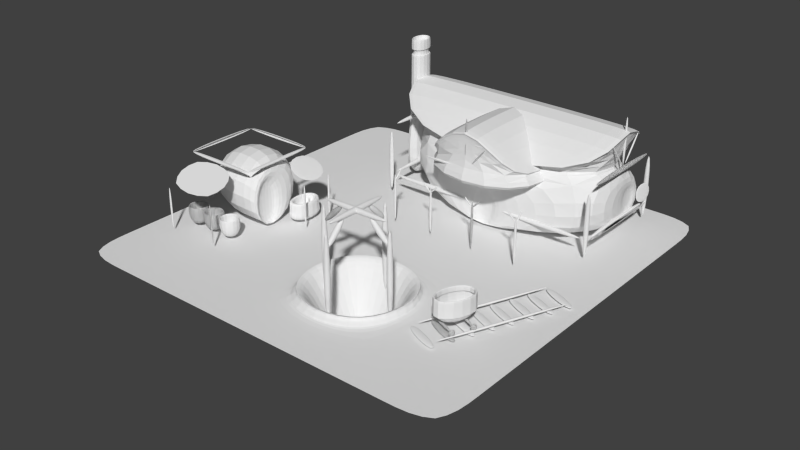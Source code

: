 # Source: HumanMine.blend  (saved by Blender 2.76.0; exported with 4.5.12 LTS)
import bpy
from mathutils import Matrix  # noqa: F401  (used for matrix-valued properties, if any)

bpy.ops.wm.read_factory_settings(use_empty=True)
scene = bpy.context.scene
scene.name = 'Scene'

# ---- collections
col_collection_1 = bpy.data.collections.new('Collection 1'); scene.collection.children.link(col_collection_1)

# ---- world
world_world = bpy.data.worlds.new('World'); scene.world = world_world
world_world.color = (0.05088, 0.05088, 0.05088)
world_world.use_sun_shadow = False
world_world.sun_shadow_jitter_overblur = 0.0
world_world.cycles.sampling_method = 'MANUAL'
world_world.cycles.sample_map_resolution = 256

# ---- meshes
me_cube_001 = bpy.data.meshes.new('Cube.001')
me_cube_001.from_pydata([(-6.515, -2.852, -1.0), (-6.515, -2.698, 1.0), (-6.515, -0.5437, -1.0), (-6.515, -0.6976, 1.0), (-4.515, -2.852, -1.0), (-4.515, -2.698, 1.0), (-4.515, -0.5437, -1.0), (-4.515, -0.6976, 1.0), (-4.515, -1.714, 0.3542), (-4.515, -1.714, -0.9982), (-4.515, -2.422, 0.3542), (-4.515, -2.422, -0.9982), (-4.682, -1.714, 0.3542), (-4.682, -1.714, -0.9982), (-4.682, -2.422, 0.3542), (-4.682, -2.422, -0.9982), (-4.425, -2.807, 0.812), (-4.425, -2.807, 0.7249), (-4.425, -2.72, 0.7249), (-4.425, -2.72, 0.812), (-6.636, -2.807, 0.7249), (-6.636, -2.807, 0.812), (-6.636, -2.72, 0.7249), (-6.636, -2.72, 0.812), (-4.433, -0.5958, 0.812), (-4.433, -0.5958, 0.7249), (-4.52, -0.5958, 0.7249), (-4.52, -0.5958, 0.812), (-4.433, -2.807, 0.7249), (-4.433, -2.807, 0.812), (-4.52, -2.807, 0.7249), (-4.52, -2.807, 0.812), (-6.644, -0.6014, 0.812), (-6.644, -0.6014, 0.7249), (-6.644, -0.6885, 0.7249), (-6.644, -0.6885, 0.812), (-4.433, -0.6014, 0.7249), (-4.433, -0.6014, 0.812), (-4.433, -0.6885, 0.7249), (-4.433, -0.6885, 0.812), (-6.641, -2.814, 0.812), (-6.641, -2.814, 0.7249), (-6.554, -2.814, 0.7249), (-6.554, -2.814, 0.812), (-6.641, -0.6029, 0.7249), (-6.641, -0.6029, 0.812), (-6.554, -0.6029, 0.7249), (-6.554, -0.6029, 0.812), (-6.303, -3.431, -0.992), (-6.303, -3.431, -0.419), (-6.303, -2.858, -0.992), (-6.303, -2.858, -0.419), (-5.73, -3.431, -0.992), (-5.73, -3.431, -0.419), (-5.73, -2.858, -0.992), (-5.73, -2.858, -0.419), (-6.255, -3.383, -0.419), (-6.255, -2.907, -0.419), (-5.779, -2.907, -0.419), (-5.779, -3.383, -0.419), (-6.255, -3.383, -0.884), (-6.255, -2.907, -0.884), (-5.779, -2.907, -0.884), (-5.779, -3.383, -0.884), (-6.303, -3.431, -0.992), (-6.303, -3.431, -0.419), (-6.303, -2.858, -0.992), (-6.303, -2.858, -0.419), (-5.73, -3.431, -0.992), (-5.73, -3.431, -0.419), (-5.73, -2.858, -0.992), (-5.73, -2.858, -0.419), (-6.255, -3.383, -0.419), (-6.255, -2.907, -0.419), (-5.779, -2.907, -0.419), (-5.779, -3.383, -0.419), (-6.255, -3.383, -0.884), (-6.255, -2.907, -0.884), (-5.779, -2.907, -0.884), (-5.779, -3.383, -0.884), (-6.303, -3.431, -0.992), (-6.303, -3.431, -0.419), (-6.303, -2.858, -0.992), (-6.303, -2.858, -0.419), (-5.73, -3.431, -0.992), (-5.73, -3.431, -0.419), (-5.73, -2.858, -0.992), (-5.73, -2.858, -0.419), (-6.255, -3.383, -0.419), (-6.255, -2.907, -0.419), (-5.779, -2.907, -0.419), (-5.779, -3.383, -0.419), (-6.255, -3.383, -0.884), (-6.255, -2.907, -0.884), (-5.779, -2.907, -0.884), (-5.779, -3.383, -0.884), (-5.721, -3.431, -0.992), (-5.721, -3.431, -0.419), (-5.721, -2.858, -0.992), (-5.721, -2.858, -0.419), (-5.148, -3.431, -0.992), (-5.148, -3.431, -0.419), (-5.148, -2.858, -0.992), (-5.148, -2.858, -0.419), (-5.672, -3.383, -0.419), (-5.672, -2.907, -0.419), (-5.196, -2.907, -0.419), (-5.196, -3.383, -0.419), (-5.672, -3.383, -0.884), (-5.672, -2.907, -0.884), (-5.196, -2.907, -0.884), (-5.196, -3.383, -0.884), (-5.721, -3.431, -0.992), (-5.721, -3.431, -0.419), (-5.721, -2.858, -0.992), (-5.721, -2.858, -0.419), (-5.148, -3.431, -0.992), (-5.148, -3.431, -0.419), (-5.148, -2.858, -0.992), (-5.148, -2.858, -0.419), (-5.672, -3.383, -0.419), (-5.672, -2.907, -0.419), (-5.196, -2.907, -0.419), (-5.196, -3.383, -0.419), (-5.672, -3.383, -0.884), (-5.672, -2.907, -0.884), (-5.196, -2.907, -0.884), (-5.196, -3.383, -0.884), (-5.14, -3.431, -0.992), (-5.14, -3.431, -0.419), (-5.14, -2.858, -0.992), (-5.14, -2.858, -0.419), (-4.567, -3.431, -0.992), (-4.567, -3.431, -0.419), (-4.567, -2.858, -0.992), (-4.567, -2.858, -0.419), (-5.091, -3.383, -0.419), (-5.091, -2.907, -0.419), (-4.615, -2.907, -0.419), (-4.615, -3.383, -0.419), (-5.091, -3.383, -0.884), (-5.091, -2.907, -0.884), (-4.615, -2.907, -0.884), (-4.615, -3.383, -0.884), (-6.375, -2.804, 0.7378), (-6.375, -2.817, 0.767), (-6.375, -3.883, 0.2551), (-6.375, -3.896, 0.2843), (-4.641, -2.804, 0.7378), (-4.641, -2.817, 0.767), (-4.641, -3.883, 0.2551), (-4.641, -3.896, 0.2843), (-4.789, -3.85, -1.005), (-4.789, -3.85, 0.3355), (-4.789, -3.799, -1.005), (-4.789, -3.799, 0.3355), (-4.716, -3.85, -1.005), (-4.716, -3.85, 0.3355), (-4.716, -3.799, -1.005), (-4.716, -3.799, 0.3355), (-4.789, -3.85, -1.005), (-4.789, -3.85, 0.3355), (-4.789, -3.799, -1.005), (-4.789, -3.799, 0.3355), (-4.716, -3.85, -1.005), (-4.716, -3.85, 0.3355), (-4.716, -3.799, -1.005), (-4.716, -3.799, 0.3355), (-6.303, -3.85, -1.005), (-6.303, -3.85, 0.3355), (-6.303, -3.799, -1.005), (-6.303, -3.799, 0.3355), (-6.23, -3.85, -1.005), (-6.23, -3.85, 0.3355), (-6.23, -3.799, -1.005), (-6.23, -3.799, 0.3355), (-4.513, -1.643, -0.9933), (-4.513, -1.643, -0.7257), (-4.518, -0.5992, -0.9933), (-4.518, -0.5992, -0.7257), (-3.878, -1.643, -0.9933), (-3.878, -1.643, -0.7257), (-3.878, -0.5992, -0.9933), (-3.878, -0.5992, -0.7257), (-4.523, -1.616, -0.7257), (-4.523, -0.6265, -0.7257), (-3.883, -0.6265, -0.7257), (-3.883, -1.616, -0.7257), (-4.523, -1.616, -0.471), (-4.523, -0.6265, -0.471), (-3.883, -0.6265, -0.471), (-3.883, -1.616, -0.471), (-4.503, -1.586, -0.471), (-4.503, -0.6568, -0.471), (-3.902, -0.6568, -0.471), (-3.902, -1.586, -0.471), (-4.503, -1.586, -0.4437), (-4.503, -0.6568, -0.4437), (-3.902, -0.6568, -0.4437), (-3.902, -1.586, -0.4437), (-4.426, -1.465, -0.4437), (-4.426, -0.777, -0.4437), (-3.98, -0.777, -0.4437), (-3.98, -1.465, -0.4437), (-4.426, -1.465, -0.7219), (-4.426, -0.777, -0.7219), (-3.98, -0.777, -0.7219), (-3.98, -1.465, -0.7219), (-4.716, -3.799, 0.3355), (-4.716, -3.799, -1.005), (-4.716, -3.85, 0.3355), (-4.716, -3.85, -1.005), (-4.789, -3.799, 0.3355), (-4.789, -3.799, -1.005), (-4.789, -3.85, 0.3355), (-4.789, -3.85, -1.005), (-4.424, -1.728, 0.7378), (-4.414, -1.728, 0.767), (-3.574, -1.728, 0.2551), (-3.564, -1.728, 0.2843), (-4.424, -0.6405, 0.7378), (-4.414, -0.6405, 0.767), (-3.574, -0.6405, 0.2551), (-3.564, -0.6405, 0.2843), (-3.714, -1.571, 0.3963), (-3.714, -1.571, -0.9865), (-3.663, -1.571, 0.3566), (-3.663, -1.571, -1.026), (-3.714, -1.645, 0.3963), (-3.714, -1.645, -0.9865), (-3.663, -1.645, 0.3566), (-3.663, -1.645, -1.026), (-3.714, -0.686, 0.3963), (-3.714, -0.686, -0.9865), (-3.663, -0.686, 0.3566), (-3.663, -0.686, -1.026), (-3.714, -0.7592, 0.3963), (-3.714, -0.7592, -0.9865), (-3.663, -0.7592, 0.3566), (-3.663, -0.7592, -1.026), (-3.419, 1.496, -1.013), (-3.419, 1.496, 0.9643), (-3.419, 4.463, -1.013), (-3.419, 4.463, 0.9643), (2.711, 1.496, -1.013), (2.711, 1.496, 0.9643), (2.711, 4.463, -1.013), (2.711, 4.463, 0.9643), (-3.419, 1.496, 0.9643), (-3.419, 4.463, 0.9643), (2.711, 4.463, 0.9643), (2.711, 1.496, 0.9643), (-3.419, 2.979, 2.465), (-3.575, 4.538, 0.8941), (2.711, 2.979, 2.465), (2.868, 4.538, 0.8941), (2.868, 1.42, 0.8941), (-3.575, 1.42, 0.8941), (2.868, 2.979, 2.471), (-3.575, 2.979, 2.471), (2.868, 4.593, 0.9537), (2.868, 2.979, 2.58), (2.868, 1.37, 0.9537), (-3.575, 1.37, 0.9537), (-3.575, 2.979, 2.58), (-3.575, 4.593, 0.9537), (-2.504, -0.1271, 0.4424), (-1.671, 0.5745, 0.8936), (-2.504, 3.624, 0.4424), (-1.671, 2.923, 0.8936), (1.953, -0.1271, 0.4424), (1.119, 0.5745, 0.8936), (1.953, 3.624, 0.4424), (1.119, 2.923, 0.8936), (-0.2759, 0.5745, 2.383), (-0.2759, 2.923, 2.383), (-1.767, 0.4937, 0.7998), (-1.767, 3.003, 0.7998), (1.215, 3.003, 0.7998), (1.215, 0.4937, 0.7998), (-0.2759, 0.4937, 2.392), (-0.2759, 3.003, 2.392), (-0.2759, 0.4937, 2.511), (-0.2759, 3.003, 2.511), (-1.767, 0.4937, 0.919), (1.215, 3.003, 0.919), (1.215, 0.4937, 0.919), (-1.767, 3.003, 0.919), (2.687, 3.795, 0.2833), (2.687, 3.795, -0.3668), (2.687, 3.243, 0.2833), (2.687, 3.243, -0.3668), (2.612, 3.795, 0.2833), (2.612, 3.795, -0.3668), (2.612, 3.243, 0.2833), (2.612, 3.243, -0.3668), (2.861, 4.318, 0.274), (2.861, 4.318, -0.355), (2.684, 3.82, 0.274), (2.684, 3.82, -0.355), (2.898, 4.305, 0.274), (2.898, 4.305, -0.355), (2.721, 3.807, 0.274), (2.721, 3.807, -0.355), (-0.6878, 1.496, -1.016), (-0.6878, 1.496, 0.2089), (-0.01964, 1.496, 0.2089), (-0.01964, 1.496, -1.016), (-0.6878, 1.645, -1.016), (-0.6878, 1.645, 0.2089), (-0.01964, 1.645, 0.2089), (-0.01964, 1.645, -1.016), (-3.87, 2.489, -1.014), (-3.87, 2.675, 3.014), (-3.87, 3.518, -1.014), (-3.87, 3.332, 3.014), (-3.413, 2.489, -1.014), (-3.413, 2.675, 3.014), (-3.413, 3.518, -1.014), (-3.413, 3.332, 3.014), (-3.87, 2.489, 0.3003), (-3.87, 2.675, 0.8126), (-3.87, 2.675, 2.572), (-3.87, 2.675, 2.734), (-3.87, 3.332, 2.734), (-3.87, 3.332, 2.572), (-3.87, 3.332, 0.8126), (-3.87, 3.518, 0.3003), (-3.413, 3.332, 2.734), (-3.413, 3.332, 2.572), (-3.413, 3.332, 0.8126), (-3.413, 3.518, 0.3003), (-3.413, 2.675, 2.734), (-3.413, 2.675, 2.572), (-3.413, 2.675, 0.8126), (-3.413, 2.489, 0.3003), (-3.87, 2.675, 2.572), (-3.87, 2.675, 2.734), (-3.87, 3.332, 2.734), (-3.87, 3.332, 2.572), (-3.413, 3.332, 2.734), (-3.413, 3.332, 2.572), (-3.413, 2.675, 2.734), (-3.413, 2.675, 2.572), (-3.824, 2.74, 2.588), (-3.824, 2.74, 2.718), (-3.824, 3.267, 2.718), (-3.824, 3.267, 2.588), (-3.458, 3.267, 2.718), (-3.458, 3.267, 2.588), (-3.458, 2.74, 2.718), (-3.458, 2.74, 2.588), (-3.836, 2.724, 3.014), (-3.836, 3.284, 3.014), (-3.446, 3.284, 3.014), (-3.446, 2.724, 3.014), (-3.836, 2.724, 2.862), (-3.836, 3.284, 2.862), (-3.446, 3.284, 2.862), (-3.446, 2.724, 2.862), (2.648, 4.076, 0.003867), (-2.203, 0.1134, 0.5354), (-2.203, 0.1134, -1.005), (-2.203, 0.177, 0.5354), (-2.203, 0.177, -1.005), (-2.123, 0.1134, 0.5354), (-2.123, 0.1134, -1.005), (-2.123, 0.177, 0.5354), (-2.123, 0.177, -1.005), (1.522, 0.1134, 0.5354), (1.522, 0.1134, -1.005), (1.522, 0.177, 0.5354), (1.522, 0.177, -1.005), (1.602, 0.1134, 0.5354), (1.602, 0.1134, -1.005), (1.602, 0.177, 0.5354), (1.602, 0.177, -1.005), (0.242, 0.1134, 0.5354), (0.242, 0.1134, -1.005), (0.242, 0.177, 0.5354), (0.242, 0.177, -1.005), (0.3222, 0.1134, 0.5354), (0.3222, 0.1134, -1.005), (0.3222, 0.177, 0.5354), (0.3222, 0.177, -1.005), (-1.045, 0.1134, 0.5354), (-1.045, 0.1134, -1.005), (-1.045, 0.177, 0.5354), (-1.045, 0.177, -1.005), (-0.9646, 0.1134, 0.5354), (-0.9646, 0.1134, -1.005), (-0.9646, 0.177, 0.5354), (-0.9646, 0.177, -1.005), (1.54, 0.1391, 0.2396), (1.54, 0.3869, 0.4874), (1.54, 0.1769, 0.2017), (1.54, 0.4248, 0.4496), (1.594, 0.1391, 0.2396), (1.594, 0.3869, 0.4874), (1.594, 0.1769, 0.2017), (1.594, 0.4248, 0.4496), (-2.195, 0.1391, 0.2396), (-2.195, 0.3869, 0.4874), (-2.195, 0.1769, 0.2017), (-2.195, 0.4248, 0.4496), (-2.142, 0.1391, 0.2396), (-2.142, 0.3869, 0.4874), (-2.142, 0.1769, 0.2017), (-2.142, 0.4248, 0.4496), (-0.983, 0.1182, 0.2396), (-1.231, 0.1182, 0.4874), (-1.021, 0.1182, 0.2017), (-1.269, 0.1182, 0.4496), (-0.983, 0.1717, 0.2396), (-1.231, 0.1717, 0.4874), (-1.021, 0.1717, 0.2017), (-1.269, 0.1717, 0.4496), (0.2978, 0.1182, 0.2396), (0.04998, 0.1182, 0.4874), (0.26, 0.1182, 0.2017), (0.01213, 0.1182, 0.4496), (0.2978, 0.1717, 0.2396), (0.04998, 0.1717, 0.4874), (0.26, 0.1717, 0.2017), (0.01213, 0.1717, 0.4496), (1.579, 0.1182, 0.2396), (1.331, 0.1182, 0.4874), (1.541, 0.1182, 0.2017), (1.293, 0.1182, 0.4496), (1.579, 0.1717, 0.2396), (1.331, 0.1717, 0.4874), (1.541, 0.1717, 0.2017), (1.293, 0.1717, 0.4496), (0.2564, 0.1717, 0.2396), (0.5042, 0.1717, 0.4874), (0.2942, 0.1717, 0.2017), (0.5421, 0.1717, 0.4496), (0.2564, 0.1182, 0.2396), (0.5042, 0.1182, 0.4874), (0.2942, 0.1182, 0.2017), (0.5421, 0.1182, 0.4496), (0.2564, 0.1717, 0.2396), (0.5042, 0.1717, 0.4874), (0.2942, 0.1717, 0.2017), (0.5421, 0.1717, 0.4496), (0.2564, 0.1182, 0.2396), (0.5042, 0.1182, 0.4874), (0.2942, 0.1182, 0.2017), (0.5421, 0.1182, 0.4496), (-1.042, 0.1717, 0.2396), (-0.7945, 0.1717, 0.4874), (-1.004, 0.1717, 0.2017), (-0.7566, 0.1717, 0.4496), (-1.042, 0.1182, 0.2396), (-0.7945, 0.1182, 0.4874), (-1.004, 0.1182, 0.2017), (-0.7566, 0.1182, 0.4496), (-2.18, 0.1717, 0.2396), (-1.932, 0.1717, 0.4874), (-2.142, 0.1717, 0.2017), (-1.894, 0.1717, 0.4496), (-2.18, 0.1182, 0.2396), (-1.932, 0.1182, 0.4874), (-2.142, 0.1182, 0.2017), (-1.894, 0.1182, 0.4496), (0.242, 0.1134, 0.5354), (0.242, 0.1134, -1.005), (0.242, 0.177, 0.5354), (0.242, 0.177, -1.005), (0.3222, 0.1134, 0.5354), (0.3222, 0.1134, -1.005), (0.3222, 0.177, 0.5354), (0.3222, 0.177, -1.005), (-0.3215, 0.5572, 2.392), (-0.3215, 0.5572, 0.899), (-0.3215, 0.6189, 2.392), (-0.3215, 0.6189, 0.899), (-0.2438, 0.5572, 2.392), (-0.2438, 0.5572, 0.899), (-0.2438, 0.6189, 2.392), (-0.2438, 0.6189, 0.899), (0.3675, 0.5642, 1.724), (-0.2846, 0.5642, 0.9082), (0.3675, 0.6119, 1.724), (-0.2846, 0.6119, 0.9082), (0.4015, 0.5642, 1.681), (-0.2506, 0.5642, 0.8658), (0.4015, 0.6119, 1.681), (-0.2506, 0.6119, 0.8658), (0.4485, 0.5354, 1.682), (-1.016, 0.573, 1.681), (0.4501, 0.5968, 1.687), (-1.014, 0.6344, 1.686), (0.4488, 0.5417, 1.605), (-1.015, 0.5793, 1.604), (0.4503, 0.6031, 1.61), (-1.014, 0.6407, 1.609), (-0.1988, 0.5354, 0.9756), (-1.663, 0.573, 0.9744), (-0.1973, 0.5968, 0.9806), (-1.661, 0.6344, 0.9794), (-0.1986, 0.5417, 0.8981), (-1.663, 0.5793, 0.897), (-0.1971, 0.6031, 0.9031), (-1.661, 0.6407, 0.902), (-0.3215, 0.5572, 2.392), (-0.3215, 0.5572, 0.899), (-0.3215, 0.6189, 2.392), (-0.3215, 0.6189, 0.899), (-0.2438, 0.5572, 2.392), (-0.2438, 0.5572, 0.899), (-0.2438, 0.6189, 2.392), (-0.2438, 0.6189, 0.899), (-0.3215, 0.5572, 2.392), (-0.3215, 0.5572, 0.899), (-0.3215, 0.6189, 2.392), (-0.3215, 0.6189, 0.899), (-0.2438, 0.5572, 2.392), (-0.2438, 0.5572, 0.899), (-0.2438, 0.6189, 2.392), (-0.2438, 0.6189, 0.899), (2.687, 2.952, 2.463), (2.687, 2.952, 0.9705), (2.687, 3.014, 2.463), (2.687, 3.014, 0.9705), (2.765, 2.952, 2.463), (2.765, 2.952, 0.9705), (2.765, 3.014, 2.463), (2.765, 3.014, 0.9705), (2.648, 1.496, 0.9016), (2.648, 4.47, 0.9016), (2.648, 1.496, 1.045), (2.648, 4.47, 1.045), (2.803, 1.496, 0.9016), (2.803, 4.47, 0.9016), (2.803, 1.496, 1.045), (2.803, 4.47, 1.045), (0.3675, 0.5642, 1.724), (-0.2846, 0.5642, 0.9082), (0.3675, 0.6119, 1.724), (-0.2846, 0.6119, 0.9082), (0.4015, 0.5642, 1.681), (-0.2506, 0.5642, 0.8658), (0.4015, 0.6119, 1.681), (-0.2506, 0.6119, 0.8658), (2.765, 3.642, 1.873), (2.765, 2.99, 1.057), (2.717, 3.642, 1.873), (2.717, 2.99, 1.057), (2.765, 3.676, 1.83), (2.765, 3.024, 1.015), (2.717, 3.676, 1.83), (2.717, 3.024, 1.015), (2.717, 2.325, 1.873), (2.717, 2.977, 1.057), (2.765, 2.325, 1.873), (2.765, 2.977, 1.057), (2.717, 2.291, 1.83), (2.717, 2.943, 1.015), (2.765, 2.291, 1.83), (2.765, 2.943, 1.015), (2.648, 1.496, 0.9016), (2.648, 4.47, 0.9016), (2.648, 1.496, 1.045), (2.648, 4.47, 1.045), (2.803, 1.496, 0.9016), (2.803, 4.47, 0.9016), (2.803, 1.496, 1.045), (2.803, 4.47, 1.045), (2.648, 1.496, 0.9016), (2.648, 4.47, 0.9016), (2.648, 1.496, 1.045), (2.648, 4.47, 1.045), (2.803, 1.496, 0.9016), (2.803, 4.47, 0.9016), (2.803, 1.496, 1.045), (2.803, 4.47, 1.045), (2.607, 1.595, -1.016), (2.607, 1.595, 0.9863), (2.607, 1.452, -1.016), (2.607, 1.452, 0.9863), (2.762, 1.595, -1.016), (2.762, 1.595, 0.9863), (2.762, 1.452, -1.016), (2.762, 1.452, 0.9863), (2.607, 4.495, -1.016), (2.607, 4.495, 0.9863), (2.607, 4.351, -1.016), (2.607, 4.351, 0.9863), (2.762, 4.495, -1.016), (2.762, 4.495, 0.9863), (2.762, 4.351, -1.016), (2.762, 4.351, 0.9863), (-3.499, 4.495, -1.016), (-3.499, 4.495, 0.9863), (-3.499, 4.351, -1.016), (-3.499, 4.351, 0.9863), (-3.344, 4.495, -1.016), (-3.344, 4.495, 0.9863), (-3.344, 4.351, -1.016), (-3.344, 4.351, 0.9863), (-3.504, 1.496, 0.9016), (-3.504, 4.47, 0.9016), (-3.504, 1.496, 1.045), (-3.504, 4.47, 1.045), (-3.349, 1.496, 0.9016), (-3.349, 4.47, 0.9016), (-3.349, 1.496, 1.045), (-3.349, 4.47, 1.045), (-3.499, 1.574, -1.016), (-3.499, 1.574, 0.9863), (-3.499, 1.43, -1.016), (-3.499, 1.43, 0.9863), (-3.344, 1.574, -1.016), (-3.344, 1.574, 0.9863), (-3.344, 1.43, -1.016), (-3.344, 1.43, 0.9863), (2.617, 1.496, -0.4954), (2.617, 4.47, -0.4954), (2.617, 1.496, -0.3516), (2.617, 4.47, -0.3516), (2.772, 1.496, -0.4954), (2.772, 4.47, -0.4954), (2.772, 1.496, -0.3516), (2.772, 4.47, -0.3516), (2.75, 1.448, -0.4954), (-0.01792, 1.448, -0.4954), (2.75, 1.448, -0.3516), (-0.01792, 1.448, -0.3516), (2.75, 1.603, -0.4954), (-0.01792, 1.603, -0.4954), (2.75, 1.603, -0.3516), (-0.01792, 1.603, -0.3516), (-0.6888, 1.448, -0.4954), (-3.457, 1.448, -0.4954), (-0.6888, 1.448, -0.3516), (-3.457, 1.448, -0.3516), (-0.6888, 1.603, -0.4954), (-3.457, 1.603, -0.4954), (-0.6888, 1.603, -0.3516), (-3.457, 1.603, -0.3516), (2.716, 4.318, -0.4954), (-3.498, 4.318, -0.4954), (2.716, 4.318, -0.3516), (-3.498, 4.318, -0.3516), (2.716, 4.473, -0.4954), (-3.498, 4.473, -0.4954), (2.716, 4.473, -0.3516), (-3.498, 4.473, -0.3516), (2.772, 1.496, -0.4954), (2.772, 4.47, -0.4954), (2.772, 1.496, -0.3516), (2.772, 4.47, -0.3516), (2.772, 1.496, -0.4954), (2.772, 4.47, -0.4954), (2.772, 1.496, -0.3516), (2.772, 4.47, -0.3516), (-3.507, 1.496, -0.4954), (-3.507, 4.47, -0.4954), (-3.507, 1.496, -0.3516), (-3.507, 4.47, -0.3516), (-3.352, 1.496, -0.4954), (-3.352, 4.47, -0.4954), (-3.352, 1.496, -0.3516), (-3.352, 4.47, -0.3516), (-1.764, -4.354, -0.9539), (-1.764, -1.941, -0.9539), (1.082, -3.148, -0.9539), (-2.196, -3.148, -0.9539), (-7.11, -5.919, -1.036), (3.975, -5.919, -1.036), (-7.11, 5.167, -1.036), (3.975, 5.167, -1.036), (-7.11, -0.3762, -1.036), (-1.567, -5.919, -1.036), (3.975, -0.3762, -1.036), (-1.567, 5.167, -1.036), (-1.567, -0.3762, -1.036), (-7.11, -3.148, -1.036), (1.204, -5.919, -1.036), (3.975, 2.395, -1.036), (-4.339, 5.167, -1.036), (-7.11, 2.395, -1.036), (-4.339, -5.919, -1.036), (3.975, -3.148, -1.036), (1.204, 5.167, -1.036), (-1.567, 2.395, -1.036), (-2.097, -3.148, -1.036), (-4.339, -0.3762, -1.036), (1.204, -0.3762, -1.036), (0.9835, -3.148, -1.036), (-4.339, -3.148, -1.036), (-4.339, 2.395, -1.036), (1.204, 2.395, -1.036), (-7.11, -4.533, -1.036), (2.59, -5.919, -1.036), (3.975, 3.781, -1.036), (-5.725, 5.167, -1.036), (-7.11, 1.01, -1.036), (-2.953, -5.919, -1.036), (3.975, -1.762, -1.036), (-0.1817, 5.167, -1.036), (-1.567, 3.781, -1.036), (-1.833, -1.871, -1.036), (-5.725, -0.3762, -1.036), (-0.1817, -0.3762, -1.036), (-7.11, -1.762, -1.036), (-0.1817, -5.919, -1.036), (3.975, 1.01, -1.036), (-2.953, 5.167, -1.036), (-7.11, 3.781, -1.036), (-5.725, -5.919, -1.036), (3.975, -4.533, -1.036), (2.59, 5.167, -1.036), (-1.567, 1.01, -1.036), (-1.833, -4.424, -1.036), (-2.953, -0.3762, -1.036), (2.59, -0.3762, -1.036), (0.7194, -1.871, -1.036), (0.7194, -4.424, -1.036), (0.6497, -1.941, -0.9539), (2.59, -3.148, -1.036), (-4.339, -1.762, -1.036), (-4.339, -4.533, -1.036), (-5.725, -3.148, -1.036), (-2.953, -3.148, -1.036), (-4.339, 3.781, -1.036), (-4.339, 1.01, -1.036), (-5.725, 2.395, -1.036), (-2.953, 2.395, -1.036), (1.204, 3.781, -1.036), (1.204, 1.01, -1.036), (-0.1817, 2.395, -1.036), (2.59, 2.395, -1.036), (2.59, 1.01, -1.036), (-0.1817, 1.01, -1.036), (-0.1817, 3.781, -1.036), (-2.953, 1.01, -1.036), (-5.725, 1.01, -1.036), (-5.725, 3.781, -1.036), (-2.953, -4.533, -1.036), (-5.725, -4.533, -1.036), (-5.725, -1.762, -1.036), (2.59, -4.533, -1.036), (-0.5569, -4.688, -1.036), (-0.5569, -1.607, -1.036), (2.59, -1.762, -1.036), (-2.953, -1.762, -1.036), (-2.953, 3.781, -1.036), (2.59, 3.781, -1.036), (0.6497, -4.354, -0.9539), (-0.5569, -4.787, -0.9539), (-0.5569, -1.509, -0.9539), (-1.706, -4.229, -0.8977), (-1.706, -1.944, -0.8977), (0.9888, -3.087, -0.8977), (-2.115, -3.087, -0.8977), (0.5794, -1.944, -0.8977), (0.5794, -4.229, -0.8977), (-0.5632, -4.639, -0.8977), (-0.5632, -1.535, -0.8977), (-1.706, -4.229, -0.8125), (-1.706, -1.944, -0.8125), (0.9888, -3.087, -0.8125), (-2.115, -3.087, -0.8125), (0.5794, -1.944, -0.8125), (0.5794, -4.229, -0.8125), (-0.5632, -4.639, -0.8125), (-0.5632, -1.535, -0.8125), (-0.188, -3.087, -4.321), (0.6826, -3.076, -0.9126), (-0.188, -3.087, -4.321), (0.9888, -3.087, -0.8125), (0.5794, -1.944, -0.8125), (-2.115, -3.087, -0.8125), (-1.706, -1.944, -0.8125), (0.5794, -4.229, -0.8125), (-1.706, -4.229, -0.8125), (-0.5632, -1.535, -0.8125), (-0.5632, -4.639, -0.8125), (0.3511, -2.151, -0.9126), (-1.831, -3.076, -0.9126), (-1.499, -2.151, -0.9126), (0.3511, -4.001, -0.9126), (-1.499, -4.001, -0.9126), (-0.5741, -1.819, -0.9126), (-0.5741, -4.333, -0.9126), (-0.5741, -3.076, -3.753), (-1.037, -2.613, -2.333), (2.701, -2.581, -0.4931), (2.701, -2.581, -0.1985), (2.244, -3.642, -0.4931), (2.244, -3.642, -0.1985), (2.051, -2.301, -0.4931), (2.051, -2.301, -0.1985), (1.595, -3.362, -0.4931), (1.595, -3.362, -0.1985), (2.701, -2.581, -0.4931), (2.701, -2.581, -0.1985), (2.244, -3.642, -0.1985), (2.244, -3.642, -0.4931), (1.595, -3.362, -0.1985), (1.595, -3.362, -0.4931), (2.051, -2.301, -0.1985), (2.051, -2.301, -0.4931), (2.203, -3.36, -0.7393), (2.468, -2.745, -0.7393), (1.827, -3.198, -0.7393), (2.092, -2.583, -0.7393), (2.701, -2.581, -0.06713), (2.244, -3.642, -0.06713), (1.595, -3.362, -0.06713), (2.051, -2.301, -0.06713), (2.636, -2.626, -0.06713), (2.233, -3.564, -0.06713), (1.659, -3.317, -0.06713), (2.063, -2.379, -0.06713), (2.636, -2.626, -0.201), (2.233, -3.564, -0.201), (1.659, -3.317, -0.201), (2.063, -2.379, -0.201), (1.699, -3.131, -0.7426), (1.699, -3.131, -0.8256), (1.732, -3.055, -0.7426), (1.732, -3.055, -0.8256), (2.332, -3.403, -0.7426), (2.332, -3.403, -0.8256), (2.365, -3.327, -0.7426), (2.365, -3.327, -0.8256), (2.383, -3.439, -0.796), (2.383, -3.44, -0.7853), (2.373, -3.463, -0.7853), (2.313, -3.437, -0.7853), (2.374, -3.461, -0.8008), (2.314, -3.435, -0.8008), (2.375, -3.457, -0.8158), (2.315, -3.431, -0.8158), (2.378, -3.45, -0.8296), (2.318, -3.425, -0.8296), (2.382, -3.441, -0.8417), (2.322, -3.415, -0.8417), (2.387, -3.43, -0.8516), (2.327, -3.404, -0.8516), (2.392, -3.418, -0.8589), (2.332, -3.392, -0.8589), (2.398, -3.404, -0.8635), (2.338, -3.378, -0.8635), (2.404, -3.389, -0.865), (2.345, -3.364, -0.865), (2.411, -3.375, -0.8635), (2.351, -3.349, -0.8635), (2.417, -3.361, -0.8589), (2.357, -3.336, -0.8589), (2.422, -3.349, -0.8516), (2.362, -3.323, -0.8516), (2.427, -3.338, -0.8417), (2.367, -3.312, -0.8417), (2.431, -3.329, -0.8296), (2.371, -3.303, -0.8296), (2.434, -3.322, -0.8158), (2.374, -3.296, -0.8158), (2.435, -3.318, -0.8008), (2.375, -3.292, -0.8008), (2.436, -3.316, -0.7853), (2.376, -3.29, -0.7853), (2.435, -3.318, -0.7698), (2.375, -3.292, -0.7698), (2.434, -3.322, -0.7548), (2.374, -3.296, -0.7548), (2.431, -3.329, -0.741), (2.371, -3.303, -0.741), (2.427, -3.338, -0.7289), (2.367, -3.312, -0.7289), (2.422, -3.349, -0.719), (2.362, -3.323, -0.719), (2.417, -3.361, -0.7117), (2.357, -3.336, -0.7117), (2.411, -3.375, -0.7071), (2.351, -3.349, -0.7071), (2.404, -3.389, -0.7056), (2.345, -3.364, -0.7056), (2.398, -3.404, -0.7071), (2.338, -3.378, -0.7071), (2.392, -3.418, -0.7117), (2.332, -3.392, -0.7117), (2.387, -3.43, -0.719), (2.327, -3.404, -0.719), (2.382, -3.441, -0.7289), (2.322, -3.415, -0.7289), (2.378, -3.45, -0.741), (2.318, -3.425, -0.741), (2.375, -3.457, -0.7548), (2.315, -3.431, -0.7548), (2.374, -3.461, -0.7698), (2.314, -3.435, -0.7698), (2.384, -3.436, -0.8062), (2.386, -3.431, -0.8157), (2.389, -3.425, -0.824), (2.392, -3.417, -0.8308), (2.396, -3.409, -0.8358), (2.4, -3.399, -0.8389), (2.404, -3.389, -0.84), (2.409, -3.38, -0.8389), (2.413, -3.37, -0.8358), (2.416, -3.362, -0.8308), (2.42, -3.354, -0.824), (2.422, -3.348, -0.8157), (2.424, -3.343, -0.8062), (2.426, -3.34, -0.796), (2.426, -3.339, -0.7853), (2.426, -3.34, -0.7746), (2.424, -3.343, -0.7644), (2.422, -3.348, -0.7549), (2.42, -3.354, -0.7466), (2.416, -3.362, -0.7398), (2.413, -3.37, -0.7348), (2.409, -3.38, -0.7317), (2.404, -3.389, -0.7306), (2.4, -3.399, -0.7317), (2.396, -3.409, -0.7348), (2.392, -3.417, -0.7398), (2.389, -3.425, -0.7466), (2.386, -3.431, -0.7549), (2.384, -3.436, -0.7644), (2.383, -3.439, -0.7746), (2.428, -3.458, -0.7746), (2.428, -3.459, -0.7853), (2.429, -3.455, -0.7644), (2.431, -3.451, -0.7549), (2.434, -3.444, -0.7466), (2.437, -3.437, -0.7398), (2.441, -3.428, -0.7348), (2.445, -3.419, -0.7317), (2.449, -3.409, -0.7306), (2.453, -3.399, -0.7317), (2.458, -3.39, -0.7348), (2.461, -3.381, -0.7398), (2.465, -3.373, -0.7466), (2.467, -3.367, -0.7549), (2.469, -3.362, -0.7644), (2.47, -3.36, -0.7746), (2.471, -3.359, -0.7853), (2.47, -3.36, -0.796), (2.469, -3.362, -0.8062), (2.467, -3.367, -0.8157), (2.465, -3.373, -0.824), (2.461, -3.381, -0.8308), (2.458, -3.39, -0.8358), (2.453, -3.399, -0.8389), (2.449, -3.409, -0.84), (2.445, -3.419, -0.8389), (2.441, -3.428, -0.8358), (2.437, -3.437, -0.8308), (2.434, -3.444, -0.824), (2.431, -3.451, -0.8157), (2.429, -3.455, -0.8062), (2.428, -3.458, -0.796), (1.68, -3.019, -0.796), (1.681, -3.018, -0.7853), (1.691, -2.995, -0.7853), (1.751, -3.021, -0.7853), (1.69, -2.997, -0.8008), (1.75, -3.023, -0.8008), (1.688, -3.001, -0.8158), (1.748, -3.027, -0.8158), (1.685, -3.008, -0.8296), (1.745, -3.034, -0.8296), (1.681, -3.017, -0.8417), (1.741, -3.043, -0.8417), (1.677, -3.028, -0.8516), (1.737, -3.054, -0.8516), (1.671, -3.041, -0.8589), (1.731, -3.066, -0.8589), (1.665, -3.054, -0.8635), (1.725, -3.08, -0.8635), (1.659, -3.069, -0.865), (1.719, -3.094, -0.865), (1.653, -3.083, -0.8635), (1.713, -3.109, -0.8635), (1.647, -3.097, -0.8589), (1.707, -3.122, -0.8589), (1.642, -3.109, -0.8516), (1.702, -3.135, -0.8516), (1.637, -3.12, -0.8417), (1.697, -3.146, -0.8417), (1.633, -3.129, -0.8296), (1.693, -3.155, -0.8296), (1.63, -3.136, -0.8158), (1.69, -3.162, -0.8158), (1.628, -3.14, -0.8008), (1.688, -3.166, -0.8008), (1.628, -3.142, -0.7853), (1.688, -3.168, -0.7853), (1.628, -3.14, -0.7698), (1.688, -3.166, -0.7698), (1.63, -3.136, -0.7548), (1.69, -3.162, -0.7548), (1.633, -3.129, -0.741), (1.693, -3.155, -0.741), (1.637, -3.12, -0.7289), (1.697, -3.146, -0.7289), (1.642, -3.109, -0.719), (1.702, -3.135, -0.719), (1.647, -3.097, -0.7117), (1.707, -3.122, -0.7117), (1.653, -3.083, -0.7071), (1.713, -3.109, -0.7071), (1.659, -3.069, -0.7056), (1.719, -3.094, -0.7056), (1.665, -3.054, -0.7071), (1.725, -3.08, -0.7071), (1.671, -3.041, -0.7117), (1.731, -3.066, -0.7117), (1.677, -3.028, -0.719), (1.737, -3.054, -0.719), (1.681, -3.017, -0.7289), (1.741, -3.043, -0.7289), (1.685, -3.008, -0.741), (1.745, -3.034, -0.741), (1.688, -3.001, -0.7548), (1.748, -3.027, -0.7548), (1.69, -2.997, -0.7698), (1.75, -3.023, -0.7698), (1.679, -3.022, -0.8062), (1.677, -3.027, -0.8157), (1.674, -3.033, -0.824), (1.671, -3.041, -0.8308), (1.667, -3.049, -0.8358), (1.663, -3.059, -0.8389), (1.659, -3.069, -0.84), (1.655, -3.078, -0.8389), (1.651, -3.088, -0.8358), (1.647, -3.096, -0.8308), (1.644, -3.104, -0.824), (1.641, -3.11, -0.8157), (1.639, -3.115, -0.8062), (1.638, -3.118, -0.796), (1.638, -3.119, -0.7853), (1.638, -3.118, -0.7746), (1.639, -3.115, -0.7644), (1.641, -3.11, -0.7549), (1.644, -3.104, -0.7466), (1.647, -3.096, -0.7398), (1.651, -3.088, -0.7348), (1.655, -3.078, -0.7317), (1.659, -3.069, -0.7306), (1.663, -3.059, -0.7317), (1.667, -3.049, -0.7348), (1.671, -3.041, -0.7398), (1.674, -3.033, -0.7466), (1.677, -3.027, -0.7549), (1.679, -3.022, -0.7644), (1.68, -3.019, -0.7746), (1.636, -3.0, -0.7746), (1.636, -2.999, -0.7853), (1.634, -3.003, -0.7644), (1.632, -3.008, -0.7549), (1.63, -3.014, -0.7466), (1.626, -3.021, -0.7398), (1.623, -3.03, -0.7348), (1.619, -3.04, -0.7317), (1.614, -3.049, -0.7306), (1.61, -3.059, -0.7317), (1.606, -3.069, -0.7348), (1.602, -3.077, -0.7398), (1.599, -3.085, -0.7466), (1.596, -3.091, -0.7549), (1.594, -3.096, -0.7644), (1.593, -3.099, -0.7746), (1.593, -3.1, -0.7853), (1.593, -3.099, -0.796), (1.594, -3.096, -0.8062), (1.596, -3.091, -0.8157), (1.599, -3.085, -0.824), (1.602, -3.077, -0.8308), (1.606, -3.069, -0.8358), (1.61, -3.059, -0.8389), (1.614, -3.049, -0.84), (1.619, -3.04, -0.8389), (1.623, -3.03, -0.8358), (1.626, -3.021, -0.8308), (1.63, -3.014, -0.824), (1.632, -3.008, -0.8157), (1.634, -3.003, -0.8062), (1.636, -3.0, -0.796), (-6.375, -2.817, 0.767), (-6.375, -3.896, 0.2843), (-4.641, -2.817, 0.767), (-4.641, -3.896, 0.2843), (1.699, -3.131, -0.7426), (1.699, -3.131, -0.8256), (1.732, -3.055, -0.7426), (1.732, -3.055, -0.8256), (2.332, -3.403, -0.7426), (2.332, -3.403, -0.8256), (2.365, -3.327, -0.7426), (2.365, -3.327, -0.8256), (2.383, -3.439, -0.796), (2.383, -3.44, -0.7853), (2.373, -3.463, -0.7853), (2.313, -3.437, -0.7853), (2.374, -3.461, -0.8008), (2.314, -3.435, -0.8008), (2.375, -3.457, -0.8158), (2.315, -3.431, -0.8158), (2.378, -3.45, -0.8296), (2.318, -3.425, -0.8296), (2.382, -3.441, -0.8417), (2.322, -3.415, -0.8417), (2.387, -3.43, -0.8516), (2.327, -3.404, -0.8516), (2.392, -3.418, -0.8589), (2.332, -3.392, -0.8589), (2.398, -3.404, -0.8635), (2.338, -3.378, -0.8635), (2.404, -3.389, -0.865), (2.345, -3.364, -0.865), (2.411, -3.375, -0.8635), (2.351, -3.349, -0.8635), (2.417, -3.361, -0.8589), (2.357, -3.336, -0.8589), (2.422, -3.349, -0.8516), (2.362, -3.323, -0.8516), (2.427, -3.338, -0.8417), (2.367, -3.312, -0.8417), (2.431, -3.329, -0.8296), (2.371, -3.303, -0.8296), (2.434, -3.322, -0.8158), (2.374, -3.296, -0.8158), (2.435, -3.318, -0.8008), (2.375, -3.292, -0.8008), (2.436, -3.316, -0.7853), (2.376, -3.29, -0.7853), (2.435, -3.318, -0.7698), (2.375, -3.292, -0.7698), (2.434, -3.322, -0.7548), (2.374, -3.296, -0.7548), (2.431, -3.329, -0.741), (2.371, -3.303, -0.741), (2.427, -3.338, -0.7289), (2.367, -3.312, -0.7289), (2.422, -3.349, -0.719), (2.362, -3.323, -0.719), (2.417, -3.361, -0.7117), (2.357, -3.336, -0.7117), (2.411, -3.375, -0.7071), (2.351, -3.349, -0.7071), (2.404, -3.389, -0.7056), (2.345, -3.364, -0.7056), (2.398, -3.404, -0.7071), (2.338, -3.378, -0.7071), (2.392, -3.418, -0.7117), (2.332, -3.392, -0.7117), (2.387, -3.43, -0.719), (2.327, -3.404, -0.719), (2.382, -3.441, -0.7289), (2.322, -3.415, -0.7289), (2.378, -3.45, -0.741), (2.318, -3.425, -0.741), (2.375, -3.457, -0.7548), (2.315, -3.431, -0.7548), (2.374, -3.461, -0.7698), (2.314, -3.435, -0.7698), (2.384, -3.436, -0.8062), (2.386, -3.431, -0.8157), (2.389, -3.425, -0.824), (2.392, -3.417, -0.8308), (2.396, -3.409, -0.8358), (2.4, -3.399, -0.8389), (2.404, -3.389, -0.84), (2.409, -3.38, -0.8389), (2.413, -3.37, -0.8358), (2.416, -3.362, -0.8308), (2.42, -3.354, -0.824), (2.422, -3.348, -0.8157), (2.424, -3.343, -0.8062), (2.426, -3.34, -0.796), (2.426, -3.339, -0.7853), (2.426, -3.34, -0.7746), (2.424, -3.343, -0.7644), (2.422, -3.348, -0.7549), (2.42, -3.354, -0.7466), (2.416, -3.362, -0.7398), (2.413, -3.37, -0.7348), (2.409, -3.38, -0.7317), (2.404, -3.389, -0.7306), (2.4, -3.399, -0.7317), (2.396, -3.409, -0.7348), (2.392, -3.417, -0.7398), (2.389, -3.425, -0.7466), (2.386, -3.431, -0.7549), (2.384, -3.436, -0.7644), (2.383, -3.439, -0.7746), (2.428, -3.458, -0.7746), (2.428, -3.459, -0.7853), (2.429, -3.455, -0.7644), (2.431, -3.451, -0.7549), (2.434, -3.444, -0.7466), (2.437, -3.437, -0.7398), (2.441, -3.428, -0.7348), (2.445, -3.419, -0.7317), (2.449, -3.409, -0.7306), (2.453, -3.399, -0.7317), (2.458, -3.39, -0.7348), (2.461, -3.381, -0.7398), (2.465, -3.373, -0.7466), (2.467, -3.367, -0.7549), (2.469, -3.362, -0.7644), (2.47, -3.36, -0.7746), (2.471, -3.359, -0.7853), (2.47, -3.36, -0.796), (2.469, -3.362, -0.8062), (2.467, -3.367, -0.8157), (2.465, -3.373, -0.824), (2.461, -3.381, -0.8308), (2.458, -3.39, -0.8358), (2.453, -3.399, -0.8389), (2.449, -3.409, -0.84), (2.445, -3.419, -0.8389), (2.441, -3.428, -0.8358), (2.437, -3.437, -0.8308), (2.434, -3.444, -0.824), (2.431, -3.451, -0.8157), (2.429, -3.455, -0.8062), (2.428, -3.458, -0.796), (1.68, -3.019, -0.796), (1.681, -3.018, -0.7853), (1.691, -2.995, -0.7853), (1.751, -3.021, -0.7853), (1.69, -2.997, -0.8008), (1.75, -3.023, -0.8008), (1.688, -3.001, -0.8158), (1.748, -3.027, -0.8158), (1.685, -3.008, -0.8296), (1.745, -3.034, -0.8296), (1.681, -3.017, -0.8417), (1.741, -3.043, -0.8417), (1.677, -3.028, -0.8516), (1.737, -3.054, -0.8516), (1.671, -3.041, -0.8589), (1.731, -3.066, -0.8589), (1.665, -3.054, -0.8635), (1.725, -3.08, -0.8635), (1.659, -3.069, -0.865), (1.719, -3.094, -0.865), (1.653, -3.083, -0.8635), (1.713, -3.109, -0.8635), (1.647, -3.097, -0.8589), (1.707, -3.122, -0.8589), (1.642, -3.109, -0.8516), (1.702, -3.135, -0.8516), (1.637, -3.12, -0.8417), (1.697, -3.146, -0.8417), (1.633, -3.129, -0.8296), (1.693, -3.155, -0.8296), (1.63, -3.136, -0.8158), (1.69, -3.162, -0.8158), (1.628, -3.14, -0.8008), (1.688, -3.166, -0.8008), (1.628, -3.142, -0.7853), (1.688, -3.168, -0.7853), (1.628, -3.14, -0.7698), (1.688, -3.166, -0.7698), (1.63, -3.136, -0.7548), (1.69, -3.162, -0.7548), (1.633, -3.129, -0.741), (1.693, -3.155, -0.741), (1.637, -3.12, -0.7289), (1.697, -3.146, -0.7289), (1.642, -3.109, -0.719), (1.702, -3.135, -0.719), (1.647, -3.097, -0.7117), (1.707, -3.122, -0.7117), (1.653, -3.083, -0.7071), (1.713, -3.109, -0.7071), (1.659, -3.069, -0.7056), (1.719, -3.094, -0.7056), (1.665, -3.054, -0.7071), (1.725, -3.08, -0.7071), (1.671, -3.041, -0.7117), (1.731, -3.066, -0.7117), (1.677, -3.028, -0.719), (1.737, -3.054, -0.719), (1.681, -3.017, -0.7289), (1.741, -3.043, -0.7289), (1.685, -3.008, -0.741), (1.745, -3.034, -0.741), (1.688, -3.001, -0.7548), (1.748, -3.027, -0.7548), (1.69, -2.997, -0.7698), (1.75, -3.023, -0.7698), (1.679, -3.022, -0.8062), (1.677, -3.027, -0.8157), (1.674, -3.033, -0.824), (1.671, -3.041, -0.8308), (1.667, -3.049, -0.8358), (1.663, -3.059, -0.8389), (1.659, -3.069, -0.84), (1.655, -3.078, -0.8389), (1.651, -3.088, -0.8358), (1.647, -3.096, -0.8308), (1.644, -3.104, -0.824), (1.641, -3.11, -0.8157), (1.639, -3.115, -0.8062), (1.638, -3.118, -0.796), (1.638, -3.119, -0.7853), (1.638, -3.118, -0.7746), (1.639, -3.115, -0.7644), (1.641, -3.11, -0.7549), (1.644, -3.104, -0.7466), (1.647, -3.096, -0.7398), (1.651, -3.088, -0.7348), (1.655, -3.078, -0.7317), (1.659, -3.069, -0.7306), (1.663, -3.059, -0.7317), (1.667, -3.049, -0.7348), (1.671, -3.041, -0.7398), (1.674, -3.033, -0.7466), (1.677, -3.027, -0.7549), (1.679, -3.022, -0.7644), (1.68, -3.019, -0.7746), (1.636, -3.0, -0.7746), (1.636, -2.999, -0.7853), (1.634, -3.003, -0.7644), (1.632, -3.008, -0.7549), (1.63, -3.014, -0.7466), (1.626, -3.021, -0.7398), (1.623, -3.03, -0.7348), (1.619, -3.04, -0.7317), (1.614, -3.049, -0.7306), (1.61, -3.059, -0.7317), (1.606, -3.069, -0.7348), (1.602, -3.077, -0.7398), (1.599, -3.085, -0.7466), (1.596, -3.091, -0.7549), (1.594, -3.096, -0.7644), (1.593, -3.099, -0.7746), (1.593, -3.1, -0.7853), (1.593, -3.099, -0.796), (1.594, -3.096, -0.8062), (1.596, -3.091, -0.8157), (1.599, -3.085, -0.824), (1.602, -3.077, -0.8308), (1.606, -3.069, -0.8358), (1.61, -3.059, -0.8389), (1.614, -3.049, -0.84), (1.619, -3.04, -0.8389), (1.623, -3.03, -0.8358), (1.626, -3.021, -0.8308), (1.63, -3.014, -0.824), (1.632, -3.008, -0.8157), (1.634, -3.003, -0.8062), (1.636, -3.0, -0.796), (1.915, -2.63, -0.7426), (1.915, -2.63, -0.8256), (1.948, -2.553, -0.7426), (1.948, -2.553, -0.8256), (2.548, -2.902, -0.7426), (2.548, -2.902, -0.8256), (2.581, -2.826, -0.7426), (2.581, -2.826, -0.8256), (2.599, -2.937, -0.796), (2.599, -2.938, -0.7853), (2.589, -2.961, -0.7853), (2.529, -2.936, -0.7853), (2.589, -2.96, -0.8008), (2.53, -2.934, -0.8008), (2.591, -2.956, -0.8158), (2.531, -2.93, -0.8158), (2.594, -2.949, -0.8296), (2.534, -2.923, -0.8296), (2.598, -2.94, -0.8417), (2.538, -2.914, -0.8417), (2.603, -2.929, -0.8516), (2.543, -2.903, -0.8516), (2.608, -2.916, -0.8589), (2.548, -2.89, -0.8589), (2.614, -2.902, -0.8635), (2.554, -2.877, -0.8635), (2.62, -2.888, -0.865), (2.56, -2.862, -0.865), (2.627, -2.874, -0.8635), (2.567, -2.848, -0.8635), (2.632, -2.86, -0.8589), (2.573, -2.834, -0.8589), (2.638, -2.847, -0.8516), (2.578, -2.822, -0.8516), (2.643, -2.836, -0.8417), (2.583, -2.811, -0.8417), (2.647, -2.827, -0.8296), (2.587, -2.801, -0.8296), (2.649, -2.82, -0.8158), (2.59, -2.795, -0.8158), (2.651, -2.816, -0.8008), (2.591, -2.791, -0.8008), (2.652, -2.815, -0.7853), (2.592, -2.789, -0.7853), (2.651, -2.816, -0.7698), (2.591, -2.791, -0.7698), (2.649, -2.82, -0.7548), (2.59, -2.795, -0.7548), (2.647, -2.827, -0.741), (2.587, -2.801, -0.741), (2.643, -2.836, -0.7289), (2.583, -2.811, -0.7289), (2.638, -2.847, -0.719), (2.578, -2.822, -0.719), (2.632, -2.86, -0.7117), (2.573, -2.834, -0.7117), (2.627, -2.874, -0.7071), (2.567, -2.848, -0.7071), (2.62, -2.888, -0.7056), (2.56, -2.862, -0.7056), (2.614, -2.902, -0.7071), (2.554, -2.877, -0.7071), (2.608, -2.916, -0.7117), (2.548, -2.89, -0.7117), (2.603, -2.929, -0.719), (2.543, -2.903, -0.719), (2.598, -2.94, -0.7289), (2.538, -2.914, -0.7289), (2.594, -2.949, -0.741), (2.534, -2.923, -0.741), (2.591, -2.956, -0.7548), (2.531, -2.93, -0.7548), (2.589, -2.96, -0.7698), (2.53, -2.934, -0.7698), (2.6, -2.935, -0.8062), (2.602, -2.93, -0.8157), (2.605, -2.924, -0.824), (2.608, -2.916, -0.8308), (2.612, -2.907, -0.8358), (2.616, -2.898, -0.8389), (2.62, -2.888, -0.84), (2.625, -2.878, -0.8389), (2.629, -2.869, -0.8358), (2.632, -2.86, -0.8308), (2.636, -2.853, -0.824), (2.638, -2.846, -0.8157), (2.64, -2.842, -0.8062), (2.642, -2.839, -0.796), (2.642, -2.838, -0.7853), (2.642, -2.839, -0.7746), (2.64, -2.842, -0.7644), (2.638, -2.846, -0.7549), (2.636, -2.853, -0.7466), (2.632, -2.86, -0.7398), (2.629, -2.869, -0.7348), (2.625, -2.878, -0.7317), (2.62, -2.888, -0.7306), (2.616, -2.898, -0.7317), (2.612, -2.907, -0.7348), (2.608, -2.916, -0.7398), (2.605, -2.924, -0.7466), (2.602, -2.93, -0.7549), (2.6, -2.935, -0.7644), (2.599, -2.937, -0.7746), (2.644, -2.957, -0.7746), (2.644, -2.958, -0.7853), (2.645, -2.954, -0.7644), (2.647, -2.949, -0.7549), (2.65, -2.943, -0.7466), (2.653, -2.935, -0.7398), (2.657, -2.927, -0.7348), (2.661, -2.917, -0.7317), (2.665, -2.907, -0.7306), (2.669, -2.898, -0.7317), (2.673, -2.888, -0.7348), (2.677, -2.879, -0.7398), (2.68, -2.872, -0.7466), (2.683, -2.866, -0.7549), (2.685, -2.861, -0.7644), (2.686, -2.858, -0.7746), (2.687, -2.857, -0.7853), (2.686, -2.858, -0.796), (2.685, -2.861, -0.8062), (2.683, -2.866, -0.8157), (2.68, -2.872, -0.824), (2.677, -2.879, -0.8308), (2.673, -2.888, -0.8358), (2.669, -2.898, -0.8389), (2.665, -2.907, -0.84), (2.661, -2.917, -0.8389), (2.657, -2.927, -0.8358), (2.653, -2.935, -0.8308), (2.65, -2.943, -0.824), (2.647, -2.949, -0.8157), (2.645, -2.954, -0.8062), (2.644, -2.957, -0.796), (1.896, -2.518, -0.796), (1.897, -2.517, -0.7853), (1.907, -2.494, -0.7853), (1.967, -2.52, -0.7853), (1.906, -2.495, -0.8008), (1.966, -2.521, -0.8008), (1.904, -2.5, -0.8158), (1.964, -2.525, -0.8158), (1.901, -2.506, -0.8296), (1.961, -2.532, -0.8296), (1.897, -2.515, -0.8417), (1.957, -2.541, -0.8417), (1.893, -2.527, -0.8516), (1.953, -2.552, -0.8516), (1.887, -2.539, -0.8589), (1.947, -2.565, -0.8589), (1.881, -2.553, -0.8635), (1.941, -2.579, -0.8635), (1.875, -2.567, -0.865), (1.935, -2.593, -0.865), (1.869, -2.581, -0.8635), (1.929, -2.607, -0.8635), (1.863, -2.595, -0.8589), (1.923, -2.621, -0.8589), (1.858, -2.608, -0.8516), (1.917, -2.634, -0.8516), (1.853, -2.619, -0.8417), (1.913, -2.645, -0.8417), (1.849, -2.628, -0.8296), (1.909, -2.654, -0.8296), (1.846, -2.635, -0.8158), (1.906, -2.661, -0.8158), (1.844, -2.639, -0.8008), (1.904, -2.665, -0.8008), (1.844, -2.64, -0.7853), (1.903, -2.666, -0.7853), (1.844, -2.639, -0.7698), (1.904, -2.665, -0.7698), (1.846, -2.635, -0.7548), (1.906, -2.661, -0.7548), (1.849, -2.628, -0.741), (1.909, -2.654, -0.741), (1.853, -2.619, -0.7289), (1.913, -2.645, -0.7289), (1.858, -2.608, -0.719), (1.917, -2.634, -0.719), (1.863, -2.595, -0.7117), (1.923, -2.621, -0.7117), (1.869, -2.581, -0.7071), (1.929, -2.607, -0.7071), (1.875, -2.567, -0.7056), (1.935, -2.593, -0.7056), (1.881, -2.553, -0.7071), (1.941, -2.579, -0.7071), (1.887, -2.539, -0.7117), (1.947, -2.565, -0.7117), (1.893, -2.527, -0.719), (1.953, -2.552, -0.719), (1.897, -2.515, -0.7289), (1.957, -2.541, -0.7289), (1.901, -2.506, -0.741), (1.961, -2.532, -0.741), (1.904, -2.5, -0.7548), (1.964, -2.525, -0.7548), (1.906, -2.495, -0.7698), (1.966, -2.521, -0.7698), (1.895, -2.521, -0.8062), (1.893, -2.525, -0.8157), (1.89, -2.532, -0.824), (1.887, -2.539, -0.8308), (1.883, -2.548, -0.8358), (1.879, -2.557, -0.8389), (1.875, -2.567, -0.84), (1.871, -2.577, -0.8389), (1.867, -2.586, -0.8358), (1.863, -2.595, -0.8308), (1.86, -2.603, -0.824), (1.857, -2.609, -0.8157), (1.855, -2.614, -0.8062), (1.854, -2.616, -0.796), (1.853, -2.617, -0.7853), (1.854, -2.616, -0.7746), (1.855, -2.614, -0.7644), (1.857, -2.609, -0.7549), (1.86, -2.603, -0.7466), (1.863, -2.595, -0.7398), (1.867, -2.586, -0.7348), (1.871, -2.577, -0.7317), (1.875, -2.567, -0.7306), (1.879, -2.557, -0.7317), (1.883, -2.548, -0.7348), (1.887, -2.539, -0.7398), (1.89, -2.532, -0.7466), (1.893, -2.525, -0.7549), (1.895, -2.521, -0.7644), (1.896, -2.518, -0.7746), (1.852, -2.499, -0.7746), (1.852, -2.498, -0.7853), (1.85, -2.502, -0.7644), (1.848, -2.506, -0.7549), (1.846, -2.512, -0.7466), (1.842, -2.52, -0.7398), (1.839, -2.529, -0.7348), (1.835, -2.538, -0.7317), (1.83, -2.548, -0.7306), (1.826, -2.558, -0.7317), (1.822, -2.567, -0.7348), (1.818, -2.576, -0.7398), (1.815, -2.583, -0.7466), (1.812, -2.59, -0.7549), (1.81, -2.594, -0.7644), (1.809, -2.597, -0.7746), (1.809, -2.598, -0.7853), (1.809, -2.597, -0.796), (1.81, -2.594, -0.8062), (1.812, -2.59, -0.8157), (1.815, -2.583, -0.824), (1.818, -2.576, -0.8308), (1.822, -2.567, -0.8358), (1.826, -2.558, -0.8389), (1.83, -2.548, -0.84), (1.835, -2.538, -0.8389), (1.839, -2.529, -0.8358), (1.842, -2.52, -0.8308), (1.846, -2.512, -0.824), (1.848, -2.506, -0.8157), (1.85, -2.502, -0.8062), (1.852, -2.499, -0.796), (1.915, -2.63, -0.7426), (1.915, -2.63, -0.8256), (1.948, -2.553, -0.7426), (1.948, -2.553, -0.8256), (2.548, -2.902, -0.7426), (2.548, -2.902, -0.8256), (2.581, -2.826, -0.7426), (2.581, -2.826, -0.8256), (2.599, -2.937, -0.796), (2.599, -2.938, -0.7853), (2.589, -2.961, -0.7853), (2.529, -2.936, -0.7853), (2.589, -2.96, -0.8008), (2.53, -2.934, -0.8008), (2.591, -2.956, -0.8158), (2.531, -2.93, -0.8158), (2.594, -2.949, -0.8296), (2.534, -2.923, -0.8296), (2.598, -2.94, -0.8417), (2.538, -2.914, -0.8417), (2.603, -2.929, -0.8516), (2.543, -2.903, -0.8516), (2.608, -2.916, -0.8589), (2.548, -2.89, -0.8589), (2.614, -2.902, -0.8635), (2.554, -2.877, -0.8635), (2.62, -2.888, -0.865), (2.56, -2.862, -0.865), (2.627, -2.874, -0.8635), (2.567, -2.848, -0.8635), (2.632, -2.86, -0.8589), (2.573, -2.834, -0.8589), (2.638, -2.847, -0.8516), (2.578, -2.822, -0.8516), (2.643, -2.836, -0.8417), (2.583, -2.811, -0.8417), (2.647, -2.827, -0.8296), (2.587, -2.801, -0.8296), (2.649, -2.82, -0.8158), (2.59, -2.795, -0.8158), (2.651, -2.816, -0.8008), (2.591, -2.791, -0.8008), (2.652, -2.815, -0.7853), (2.592, -2.789, -0.7853), (2.651, -2.816, -0.7698), (2.591, -2.791, -0.7698), (2.649, -2.82, -0.7548), (2.59, -2.795, -0.7548), (2.647, -2.827, -0.741), (2.587, -2.801, -0.741), (2.643, -2.836, -0.7289), (2.583, -2.811, -0.7289), (2.638, -2.847, -0.719), (2.578, -2.822, -0.719), (2.632, -2.86, -0.7117), (2.573, -2.834, -0.7117), (2.627, -2.874, -0.7071), (2.567, -2.848, -0.7071), (2.62, -2.888, -0.7056), (2.56, -2.862, -0.7056), (2.614, -2.902, -0.7071), (2.554, -2.877, -0.7071), (2.608, -2.916, -0.7117), (2.548, -2.89, -0.7117), (2.603, -2.929, -0.719), (2.543, -2.903, -0.719), (2.598, -2.94, -0.7289), (2.538, -2.914, -0.7289), (2.594, -2.949, -0.741), (2.534, -2.923, -0.741), (2.591, -2.956, -0.7548), (2.531, -2.93, -0.7548), (2.589, -2.96, -0.7698), (2.53, -2.934, -0.7698), (2.6, -2.935, -0.8062), (2.602, -2.93, -0.8157), (2.605, -2.924, -0.824), (2.608, -2.916, -0.8308), (2.612, -2.907, -0.8358), (2.616, -2.898, -0.8389), (2.62, -2.888, -0.84), (2.625, -2.878, -0.8389), (2.629, -2.869, -0.8358), (2.632, -2.86, -0.8308), (2.636, -2.853, -0.824), (2.638, -2.846, -0.8157), (2.64, -2.842, -0.8062), (2.642, -2.839, -0.796), (2.642, -2.838, -0.7853), (2.642, -2.839, -0.7746), (2.64, -2.842, -0.7644), (2.638, -2.846, -0.7549), (2.636, -2.853, -0.7466), (2.632, -2.86, -0.7398), (2.629, -2.869, -0.7348), (2.625, -2.878, -0.7317), (2.62, -2.888, -0.7306), (2.616, -2.898, -0.7317), (2.612, -2.907, -0.7348), (2.608, -2.916, -0.7398), (2.605, -2.924, -0.7466), (2.602, -2.93, -0.7549), (2.6, -2.935, -0.7644), (2.599, -2.937, -0.7746), (2.644, -2.957, -0.7746), (2.644, -2.958, -0.7853), (2.645, -2.954, -0.7644), (2.647, -2.949, -0.7549), (2.65, -2.943, -0.7466), (2.653, -2.935, -0.7398), (2.657, -2.927, -0.7348), (2.661, -2.917, -0.7317), (2.665, -2.907, -0.7306), (2.669, -2.898, -0.7317), (2.673, -2.888, -0.7348), (2.677, -2.879, -0.7398), (2.68, -2.872, -0.7466), (2.683, -2.866, -0.7549), (2.685, -2.861, -0.7644), (2.686, -2.858, -0.7746), (2.687, -2.857, -0.7853), (2.686, -2.858, -0.796), (2.685, -2.861, -0.8062), (2.683, -2.866, -0.8157), (2.68, -2.872, -0.824), (2.677, -2.879, -0.8308), (2.673, -2.888, -0.8358), (2.669, -2.898, -0.8389), (2.665, -2.907, -0.84), (2.661, -2.917, -0.8389), (2.657, -2.927, -0.8358), (2.653, -2.935, -0.8308), (2.65, -2.943, -0.824), (2.647, -2.949, -0.8157), (2.645, -2.954, -0.8062), (2.644, -2.957, -0.796), (1.896, -2.518, -0.796), (1.897, -2.517, -0.7853), (1.907, -2.494, -0.7853), (1.967, -2.52, -0.7853), (1.906, -2.495, -0.8008), (1.966, -2.521, -0.8008), (1.904, -2.5, -0.8158), (1.964, -2.525, -0.8158), (1.901, -2.506, -0.8296), (1.961, -2.532, -0.8296), (1.897, -2.515, -0.8417), (1.957, -2.541, -0.8417), (1.893, -2.527, -0.8516), (1.953, -2.552, -0.8516), (1.887, -2.539, -0.8589), (1.947, -2.565, -0.8589), (1.881, -2.553, -0.8635), (1.941, -2.579, -0.8635), (1.875, -2.567, -0.865), (1.935, -2.593, -0.865), (1.869, -2.581, -0.8635), (1.929, -2.607, -0.8635), (1.863, -2.595, -0.8589), (1.923, -2.621, -0.8589), (1.858, -2.608, -0.8516), (1.917, -2.634, -0.8516), (1.853, -2.619, -0.8417), (1.913, -2.645, -0.8417), (1.849, -2.628, -0.8296), (1.909, -2.654, -0.8296), (1.846, -2.635, -0.8158), (1.906, -2.661, -0.8158), (1.844, -2.639, -0.8008), (1.904, -2.665, -0.8008), (1.844, -2.64, -0.7853), (1.903, -2.666, -0.7853), (1.844, -2.639, -0.7698), (1.904, -2.665, -0.7698), (1.846, -2.635, -0.7548), (1.906, -2.661, -0.7548), (1.849, -2.628, -0.741), (1.909, -2.654, -0.741), (1.853, -2.619, -0.7289), (1.913, -2.645, -0.7289), (1.858, -2.608, -0.719), (1.917, -2.634, -0.719), (1.863, -2.595, -0.7117), (1.923, -2.621, -0.7117), (1.869, -2.581, -0.7071), (1.929, -2.607, -0.7071), (1.875, -2.567, -0.7056), (1.935, -2.593, -0.7056), (1.881, -2.553, -0.7071), (1.941, -2.579, -0.7071), (1.887, -2.539, -0.7117), (1.947, -2.565, -0.7117), (1.893, -2.527, -0.719), (1.953, -2.552, -0.719), (1.897, -2.515, -0.7289), (1.957, -2.541, -0.7289), (1.901, -2.506, -0.741), (1.961, -2.532, -0.741), (1.904, -2.5, -0.7548), (1.964, -2.525, -0.7548), (1.906, -2.495, -0.7698), (1.966, -2.521, -0.7698), (1.895, -2.521, -0.8062), (1.893, -2.525, -0.8157), (1.89, -2.532, -0.824), (1.887, -2.539, -0.8308), (1.883, -2.548, -0.8358), (1.879, -2.557, -0.8389), (1.875, -2.567, -0.84), (1.871, -2.577, -0.8389), (1.867, -2.586, -0.8358), (1.863, -2.595, -0.8308), (1.86, -2.603, -0.824), (1.857, -2.609, -0.8157), (1.855, -2.614, -0.8062), (1.854, -2.616, -0.796), (1.853, -2.617, -0.7853), (1.854, -2.616, -0.7746), (1.855, -2.614, -0.7644), (1.857, -2.609, -0.7549), (1.86, -2.603, -0.7466), (1.863, -2.595, -0.7398), (1.867, -2.586, -0.7348), (1.871, -2.577, -0.7317), (1.875, -2.567, -0.7306), (1.879, -2.557, -0.7317), (1.883, -2.548, -0.7348), (1.887, -2.539, -0.7398), (1.89, -2.532, -0.7466), (1.893, -2.525, -0.7549), (1.895, -2.521, -0.7644), (1.896, -2.518, -0.7746), (1.852, -2.499, -0.7746), (1.852, -2.498, -0.7853), (1.85, -2.502, -0.7644), (1.848, -2.506, -0.7549), (1.846, -2.512, -0.7466), (1.842, -2.52, -0.7398), (1.839, -2.529, -0.7348), (1.835, -2.538, -0.7317), (1.83, -2.548, -0.7306), (1.826, -2.558, -0.7317), (1.822, -2.567, -0.7348), (1.818, -2.576, -0.7398), (1.815, -2.583, -0.7466), (1.812, -2.59, -0.7549), (1.81, -2.594, -0.7644), (1.809, -2.597, -0.7746), (1.809, -2.598, -0.7853), (1.809, -2.597, -0.796), (1.81, -2.594, -0.8062), (1.812, -2.59, -0.8157), (1.815, -2.583, -0.824), (1.818, -2.576, -0.8308), (1.822, -2.567, -0.8358), (1.826, -2.558, -0.8389), (1.83, -2.548, -0.84), (1.835, -2.538, -0.8389), (1.839, -2.529, -0.8358), (1.842, -2.52, -0.8308), (1.846, -2.512, -0.824), (1.848, -2.506, -0.8157), (1.85, -2.502, -0.8062), (1.852, -2.499, -0.796), (2.701, -2.581, -0.1985), (2.244, -3.642, -0.1985), (1.595, -3.362, -0.1985), (2.051, -2.301, -0.1985), (2.403, -3.808, -0.9987), (2.403, -3.808, -0.9221), (2.302, -4.041, -0.9987), (2.302, -4.041, -0.9221), (1.318, -3.341, -0.9987), (1.318, -3.341, -0.9221), (1.218, -3.574, -0.9987), (1.218, -3.574, -0.9221), (2.609, -3.329, -0.9987), (2.609, -3.329, -0.9221), (2.509, -3.562, -0.9987), (2.509, -3.562, -0.9221), (1.524, -2.862, -0.9987), (1.524, -2.862, -0.9221), (1.424, -3.095, -0.9987), (1.424, -3.095, -0.9221), (2.609, -3.329, -0.9987), (2.609, -3.329, -0.9221), (2.509, -3.562, -0.9987), (2.509, -3.562, -0.9221), (1.524, -2.862, -0.9987), (1.524, -2.862, -0.9221), (1.424, -3.095, -0.9987), (1.424, -3.095, -0.9221), (2.804, -2.876, -0.9987), (2.804, -2.876, -0.9221), (2.704, -3.109, -0.9987), (2.704, -3.109, -0.9221), (1.72, -2.409, -0.9987), (1.72, -2.409, -0.9221), (1.619, -2.642, -0.9987), (1.619, -2.642, -0.9221), (3.01, -2.397, -0.9987), (3.01, -2.397, -0.9221), (2.91, -2.63, -0.9987), (2.91, -2.63, -0.9221), (1.926, -1.93, -0.9987), (1.926, -1.93, -0.9221), (1.825, -2.163, -0.9987), (1.825, -2.163, -0.9221), (3.205, -1.944, -0.9987), (3.205, -1.944, -0.9221), (3.105, -2.177, -0.9987), (3.105, -2.177, -0.9221), (2.121, -1.477, -0.9987), (2.121, -1.477, -0.9221), (2.021, -1.71, -0.9987), (2.021, -1.71, -0.9221), (3.412, -1.465, -0.9987), (3.412, -1.465, -0.9221), (3.311, -1.698, -0.9987), (3.311, -1.698, -0.9221), (2.327, -0.9978, -0.9987), (2.327, -0.9978, -0.9221), (2.227, -1.231, -0.9987), (2.227, -1.231, -0.9221), (3.607, -1.012, -0.9987), (3.607, -1.012, -0.9221), (3.506, -1.245, -0.9987), (3.506, -1.245, -0.9221), (2.522, -0.5448, -0.9987), (2.522, -0.5448, -0.9221), (2.422, -0.7779, -0.9987), (2.422, -0.7779, -0.9221), (3.813, -0.5328, -0.9987), (3.813, -0.5328, -0.9221), (3.713, -0.766, -0.9987), (3.713, -0.766, -0.9221), (2.728, -0.06585, -0.9987), (2.728, -0.06585, -0.9221), (2.628, -0.299, -0.9987), (2.628, -0.299, -0.9221), (1.321, -3.706, -0.822), (1.321, -3.706, -0.8939), (2.91, -0.01492, -0.822), (2.91, -0.01492, -0.8939), (1.387, -3.734, -0.822), (1.387, -3.734, -0.8939), (2.976, -0.04334, -0.822), (2.976, -0.04334, -0.8939), (3.748, -0.3758, -0.8939), (3.748, -0.3758, -0.822), (2.159, -4.067, -0.8939), (2.159, -4.067, -0.822), (3.682, -0.3474, -0.8939), (3.682, -0.3474, -0.822), (2.093, -4.038, -0.8939), (2.093, -4.038, -0.822), (-0.4728, -4.204, 1.181), (-0.4728, -4.204, -1.604), (-0.652, -4.204, 1.181), (-0.652, -4.204, -1.604), (-0.4728, -4.025, 1.181), (-0.4728, -4.025, -1.604), (-0.652, -4.025, 1.181), (-0.652, -4.025, -1.604), (-0.4728, -2.211, 1.181), (-0.4728, -2.211, -1.604), (-0.652, -2.211, 1.181), (-0.652, -2.211, -1.604), (-0.4728, -2.032, 1.181), (-0.4728, -2.032, -1.604), (-0.652, -2.032, 1.181), (-0.652, -2.032, -1.604), (-0.4728, -2.03, 1.232), (-0.4728, -4.192, 1.232), (-0.652, -2.03, 1.232), (-0.652, -4.192, 1.232), (-0.4728, -2.03, 1.053), (-0.4728, -4.192, 1.053), (-0.652, -2.03, 1.053), (-0.652, -4.192, 1.053), (-0.4728, -2.671, 1.206), (-0.4728, -2.055, 0.59), (-0.652, -2.671, 1.206), (-0.652, -2.055, 0.59), (-0.4728, -2.798, 1.079), (-0.4728, -2.182, 0.4633), (-0.652, -2.798, 1.079), (-0.652, -2.182, 0.4633), (-0.4728, -3.436, 1.079), (-0.4728, -4.052, 0.4633), (-0.652, -3.436, 1.079), (-0.652, -4.052, 0.4633), (-0.4728, -3.563, 1.206), (-0.4728, -4.179, 0.59), (-0.652, -3.563, 1.206), (-0.652, -4.179, 0.59), (0.5251, -3.04, 1.181), (0.5251, -3.04, -1.604), (0.5251, -3.22, 1.181), (0.5251, -3.22, -1.604), (0.3459, -3.04, 1.181), (0.3459, -3.04, -1.604), (0.3459, -3.22, 1.181), (0.3459, -3.22, -1.604), (-1.468, -3.04, 1.181), (-1.468, -3.04, -1.604), (-1.468, -3.22, 1.181), (-1.468, -3.22, -1.604), (-1.647, -3.04, 1.181), (-1.647, -3.04, -1.604), (-1.647, -3.22, 1.181), (-1.647, -3.22, -1.604), (-1.649, -3.04, 1.232), (0.5132, -3.04, 1.232), (-1.649, -3.22, 1.232), (0.5132, -3.22, 1.232), (-1.649, -3.04, 1.053), (0.5132, -3.04, 1.053), (-1.649, -3.22, 1.053), (0.5132, -3.22, 1.053), (-1.008, -3.04, 1.206), (-1.624, -3.04, 0.59), (-1.008, -3.22, 1.206), (-1.624, -3.22, 0.59), (-0.881, -3.04, 1.079), (-1.497, -3.04, 0.4633), (-0.881, -3.22, 1.079), (-1.497, -3.22, 0.4633), (-1.008, -3.04, 1.206), (-1.624, -3.04, 0.59), (-1.008, -3.22, 1.206), (-1.624, -3.22, 0.59), (-0.881, -3.04, 1.079), (-1.497, -3.04, 0.4633), (-0.881, -3.22, 1.079), (-1.497, -3.22, 0.4633), (-0.2428, -3.04, 1.079), (0.373, -3.04, 0.4633), (-0.2428, -3.22, 1.079), (0.373, -3.22, 0.4633), (-0.1161, -3.04, 1.206), (0.4997, -3.04, 0.59), (-0.1161, -3.22, 1.206), (0.4997, -3.22, 0.59)], [(769, 771)], [(1, 3, 2, 0), (3, 7, 6, 2), (5, 4, 11, 10), (5, 1, 0, 4), (0, 2, 6, 4), (5, 7, 3, 1), (11, 9, 13, 15), (4, 6, 9, 11), (7, 5, 10, 8), (6, 7, 8, 9), (12, 14, 15, 13), (8, 10, 14, 12), (10, 11, 15, 14), (9, 8, 12, 13), (16, 19, 18, 17), (23, 21, 20, 22), (21, 16, 17, 20), (17, 18, 22, 20), (21, 23, 19, 16), (24, 27, 26, 25), (31, 29, 28, 30), (29, 24, 25, 28), (25, 26, 30, 28), (29, 31, 27, 24), (32, 35, 34, 33), (39, 37, 36, 38), (37, 32, 33, 36), (33, 34, 38, 36), (37, 39, 35, 32), (40, 43, 42, 41), (47, 45, 44, 46), (45, 40, 41, 44), (41, 42, 46, 44), (45, 47, 43, 40), (49, 51, 50, 48), (51, 55, 54, 50), (55, 53, 52, 54), (53, 49, 48, 52), (48, 50, 54, 52), (55, 51, 57, 58), (56, 59, 63, 60), (53, 55, 58, 59), (51, 49, 56, 57), (49, 53, 59, 56), (63, 62, 61, 60), (58, 57, 61, 62), (59, 58, 62, 63), (57, 56, 60, 61), (65, 67, 66, 64), (67, 71, 70, 66), (71, 69, 68, 70), (69, 65, 64, 68), (64, 66, 70, 68), (71, 67, 73, 74), (72, 75, 79, 76), (69, 71, 74, 75), (67, 65, 72, 73), (65, 69, 75, 72), (79, 78, 77, 76), (74, 73, 77, 78), (75, 74, 78, 79), (73, 72, 76, 77), (81, 83, 82, 80), (83, 87, 86, 82), (87, 85, 84, 86), (85, 81, 80, 84), (80, 82, 86, 84), (87, 83, 89, 90), (88, 91, 95, 92), (85, 87, 90, 91), (83, 81, 88, 89), (81, 85, 91, 88), (95, 94, 93, 92), (90, 89, 93, 94), (91, 90, 94, 95), (89, 88, 92, 93), (97, 99, 98, 96), (99, 103, 102, 98), (103, 101, 100, 102), (101, 97, 96, 100), (96, 98, 102, 100), (103, 99, 105, 106), (104, 107, 111, 108), (101, 103, 106, 107), (99, 97, 104, 105), (97, 101, 107, 104), (111, 110, 109, 108), (106, 105, 109, 110), (107, 106, 110, 111), (105, 104, 108, 109), (113, 115, 114, 112), (115, 119, 118, 114), (119, 117, 116, 118), (117, 113, 112, 116), (112, 114, 118, 116), (119, 115, 121, 122), (120, 123, 127, 124), (117, 119, 122, 123), (115, 113, 120, 121), (113, 117, 123, 120), (127, 126, 125, 124), (122, 121, 125, 126), (123, 122, 126, 127), (121, 120, 124, 125), (129, 131, 130, 128), (131, 135, 134, 130), (135, 133, 132, 134), (133, 129, 128, 132), (128, 130, 134, 132), (135, 131, 137, 138), (136, 139, 143, 140), (133, 135, 138, 139), (131, 129, 136, 137), (129, 133, 139, 136), (143, 142, 141, 140), (138, 137, 141, 142), (139, 138, 142, 143), (137, 136, 140, 141), (145, 147, 146, 144), (147, 151, 150, 146), (151, 149, 148, 150), (149, 145, 144, 148), (144, 146, 150, 148), (149, 151, 147, 145), (153, 155, 154, 152), (155, 159, 158, 154), (159, 157, 156, 158), (157, 153, 152, 156), (152, 154, 158, 156), (157, 159, 155, 153), (161, 163, 162, 160), (163, 167, 166, 162), (167, 165, 164, 166), (165, 161, 160, 164), (160, 162, 166, 164), (165, 167, 163, 161), (169, 171, 170, 168), (171, 175, 174, 170), (175, 173, 172, 174), (173, 169, 168, 172), (168, 170, 174, 172), (173, 175, 171, 169), (177, 179, 178, 176), (179, 183, 182, 178), (183, 181, 180, 182), (181, 177, 176, 180), (176, 178, 182, 180), (183, 179, 185, 186), (184, 187, 191, 188), (181, 183, 186, 187), (179, 177, 184, 185), (177, 181, 187, 184), (190, 189, 193, 194), (186, 185, 189, 190), (187, 186, 190, 191), (185, 184, 188, 189), (195, 194, 198, 199), (191, 190, 194, 195), (189, 188, 192, 193), (188, 191, 195, 192), (196, 199, 203, 200), (193, 192, 196, 197), (192, 195, 199, 196), (194, 193, 197, 198), (203, 202, 206, 207), (198, 197, 201, 202), (199, 198, 202, 203), (197, 196, 200, 201), (207, 206, 205, 204), (201, 200, 204, 205), (200, 203, 207, 204), (202, 201, 205, 206), (210, 208, 212, 214), (215, 213, 209, 211), (210, 214, 215, 211), (208, 210, 211, 209), (212, 208, 209, 213), (214, 212, 213, 215), (217, 219, 218, 216), (219, 223, 222, 218), (223, 221, 220, 222), (221, 217, 216, 220), (216, 218, 222, 220), (221, 223, 219, 217), (226, 224, 228, 230), (231, 229, 225, 227), (226, 230, 231, 227), (224, 226, 227, 225), (228, 224, 225, 229), (230, 228, 229, 231), (234, 232, 236, 238), (239, 237, 233, 235), (234, 238, 239, 235), (232, 234, 235, 233), (236, 232, 233, 237), (238, 236, 237, 239), (241, 243, 242, 240), (243, 247, 246, 242), (246, 247, 288, 289), (245, 241, 305, 306), (240, 242, 246, 244), (243, 241, 248, 249), (250, 249, 253, 255), (241, 245, 251, 248), (247, 243, 249, 250), (245, 247, 250, 251), (252, 248, 257, 259), (248, 251, 256, 257), (249, 248, 252), (253, 259, 264, 265), (251, 250, 254), (255, 253, 265, 260), (249, 252, 259, 253), (254, 250, 255, 258), (251, 254, 258, 256), (263, 262, 261, 264), (260, 265, 264, 261), (257, 256, 262, 263), (259, 257, 263, 264), (256, 258, 261, 262), (258, 255, 260, 261), (267, 269, 268, 266), (269, 273, 272, 268), (273, 271, 270, 272), (271, 267, 266, 270), (266, 268, 272, 270), (274, 271, 279, 280), (267, 274, 280, 276), (271, 273, 278, 279), (273, 269, 275), (269, 267, 276, 277), (277, 276, 284, 287), (281, 277, 287, 283), (267, 271, 274), (275, 269, 277, 281), (273, 275, 281, 278), (287, 284, 282, 283), (286, 285, 283, 282), (279, 278, 285, 286), (276, 280, 282, 284), (280, 279, 286, 282), (278, 281, 283, 285), (291, 289, 293, 295), (245, 244, 291, 290), (244, 246, 289, 291), (247, 245, 290, 288), (292, 294, 295, 293), (288, 290, 294, 292), (290, 291, 295, 294), (289, 288, 292, 293), (297, 299, 298, 296), (299, 303, 302, 298), (303, 301, 300, 302), (301, 297, 296, 300), (296, 298, 302, 300), (301, 303, 299, 297), (306, 305, 309, 310), (244, 245, 306, 307), (241, 240, 304, 305), (240, 244, 307, 304), (310, 309, 308, 311), (305, 304, 308, 309), (304, 307, 311, 308), (307, 306, 310, 311), (320, 327, 314, 312), (327, 331, 318, 314), (331, 335, 316, 318), (335, 320, 312, 316), (312, 314, 318, 316), (315, 313, 352, 353), (317, 313, 323, 332), (332, 323, 337, 342), (333, 322, 321, 334), (334, 321, 320, 335), (319, 317, 332, 328), (325, 322, 336, 339), (329, 333, 334, 330), (330, 334, 335, 331), (315, 319, 328, 324), (328, 332, 342, 340), (325, 329, 330, 326), (326, 330, 331, 327), (313, 315, 324, 323), (324, 328, 340, 338), (322, 325, 326, 321), (321, 326, 327, 320), (342, 337, 345, 350), (340, 342, 350, 348), (338, 340, 348, 346), (337, 338, 346, 345), (329, 325, 339, 341), (333, 329, 341, 343), (323, 324, 338, 337), (322, 333, 343, 336), (350, 345, 344, 351), (348, 350, 351, 349), (346, 348, 349, 347), (345, 346, 347, 344), (339, 336, 344, 347), (341, 339, 347, 349), (343, 341, 349, 351), (336, 343, 351, 344), (355, 354, 358, 359), (313, 317, 355, 352), (319, 315, 353, 354), (317, 319, 354, 355), (359, 358, 357, 356), (353, 352, 356, 357), (352, 355, 359, 356), (354, 353, 357, 358), (362, 364, 363, 361), (364, 368, 367, 363), (368, 366, 365, 367), (366, 362, 361, 365), (361, 363, 367, 365), (366, 368, 364, 362), (370, 372, 371, 369), (372, 376, 375, 371), (376, 374, 373, 375), (374, 370, 369, 373), (369, 371, 375, 373), (374, 376, 372, 370), (378, 380, 379, 377), (380, 384, 383, 379), (384, 382, 381, 383), (382, 378, 377, 381), (377, 379, 383, 381), (382, 384, 380, 378), (386, 388, 387, 385), (388, 392, 391, 387), (392, 390, 389, 391), (390, 386, 385, 389), (385, 387, 391, 389), (390, 392, 388, 386), (394, 396, 395, 393), (396, 400, 399, 395), (400, 398, 397, 399), (398, 394, 393, 397), (393, 395, 399, 397), (398, 400, 396, 394), (402, 404, 403, 401), (404, 408, 407, 403), (408, 406, 405, 407), (406, 402, 401, 405), (401, 403, 407, 405), (406, 408, 404, 402), (410, 412, 411, 409), (412, 416, 415, 411), (416, 414, 413, 415), (414, 410, 409, 413), (409, 411, 415, 413), (414, 416, 412, 410), (418, 420, 419, 417), (420, 424, 423, 419), (424, 422, 421, 423), (422, 418, 417, 421), (417, 419, 423, 421), (422, 424, 420, 418), (426, 428, 427, 425), (428, 432, 431, 427), (432, 430, 429, 431), (430, 426, 425, 429), (425, 427, 431, 429), (430, 432, 428, 426), (434, 436, 435, 433), (436, 440, 439, 435), (440, 438, 437, 439), (438, 434, 433, 437), (433, 435, 439, 437), (438, 440, 436, 434), (442, 444, 443, 441), (444, 448, 447, 443), (448, 446, 445, 447), (446, 442, 441, 445), (441, 443, 447, 445), (446, 448, 444, 442), (450, 452, 451, 449), (452, 456, 455, 451), (456, 454, 453, 455), (454, 450, 449, 453), (449, 451, 455, 453), (454, 456, 452, 450), (458, 460, 459, 457), (460, 464, 463, 459), (464, 462, 461, 463), (462, 458, 457, 461), (457, 459, 463, 461), (462, 464, 460, 458), (466, 468, 467, 465), (468, 472, 471, 467), (472, 470, 469, 471), (470, 466, 465, 469), (465, 467, 471, 469), (470, 472, 468, 466), (474, 476, 475, 473), (476, 480, 479, 475), (480, 478, 477, 479), (478, 474, 473, 477), (473, 475, 479, 477), (478, 480, 476, 474), (482, 484, 483, 481), (484, 488, 487, 483), (488, 486, 485, 487), (486, 482, 481, 485), (481, 483, 487, 485), (486, 488, 484, 482), (490, 492, 491, 489), (492, 496, 495, 491), (496, 494, 493, 495), (494, 490, 489, 493), (489, 491, 495, 493), (494, 496, 492, 490), (498, 500, 499, 497), (500, 504, 503, 499), (504, 502, 501, 503), (502, 498, 497, 501), (497, 499, 503, 501), (502, 504, 500, 498), (506, 508, 507, 505), (508, 512, 511, 507), (512, 510, 509, 511), (510, 506, 505, 509), (505, 507, 511, 509), (510, 512, 508, 506), (514, 516, 515, 513), (516, 520, 519, 515), (520, 518, 517, 519), (518, 514, 513, 517), (513, 515, 519, 517), (518, 520, 516, 514), (522, 524, 523, 521), (524, 528, 527, 523), (528, 526, 525, 527), (526, 522, 521, 525), (521, 523, 527, 525), (526, 528, 524, 522), (530, 532, 531, 529), (532, 536, 535, 531), (536, 534, 533, 535), (534, 530, 529, 533), (529, 531, 535, 533), (534, 536, 532, 530), (538, 540, 539, 537), (540, 544, 543, 539), (544, 542, 541, 543), (542, 538, 537, 541), (537, 539, 543, 541), (542, 544, 540, 538), (546, 548, 547, 545), (548, 552, 551, 547), (552, 550, 549, 551), (550, 546, 545, 549), (545, 547, 551, 549), (550, 552, 548, 546), (554, 556, 555, 553), (556, 560, 559, 555), (560, 558, 557, 559), (558, 554, 553, 557), (553, 555, 559, 557), (558, 560, 556, 554), (562, 564, 563, 561), (564, 568, 567, 563), (568, 566, 565, 567), (566, 562, 561, 565), (561, 563, 567, 565), (566, 568, 564, 562), (570, 572, 571, 569), (572, 576, 575, 571), (576, 574, 573, 575), (574, 570, 569, 573), (569, 571, 575, 573), (574, 576, 572, 570), (578, 580, 579, 577), (580, 584, 583, 579), (584, 582, 581, 583), (582, 578, 577, 581), (577, 579, 583, 581), (582, 584, 580, 578), (586, 588, 587, 585), (588, 592, 591, 587), (592, 590, 589, 591), (590, 586, 585, 589), (585, 587, 591, 589), (590, 592, 588, 586), (594, 596, 595, 593), (596, 600, 599, 595), (600, 598, 597, 599), (598, 594, 593, 597), (593, 595, 599, 597), (598, 600, 596, 594), (602, 604, 603, 601), (604, 608, 607, 603), (608, 606, 605, 607), (606, 602, 601, 605), (601, 603, 607, 605), (606, 608, 604, 602), (610, 612, 611, 609), (612, 616, 615, 611), (616, 614, 613, 615), (614, 610, 609, 613), (609, 611, 615, 613), (614, 616, 612, 610), (618, 620, 619, 617), (620, 624, 623, 619), (624, 622, 621, 623), (622, 618, 617, 621), (617, 619, 623, 621), (622, 624, 620, 618), (626, 628, 627, 625), (628, 632, 631, 627), (632, 630, 629, 631), (630, 626, 625, 629), (625, 627, 631, 629), (630, 632, 628, 626), (634, 636, 635, 633), (636, 640, 639, 635), (640, 638, 637, 639), (638, 634, 633, 637), (633, 635, 639, 637), (638, 640, 636, 634), (642, 644, 643, 641), (644, 648, 647, 643), (648, 646, 645, 647), (646, 642, 641, 645), (641, 643, 647, 645), (646, 648, 644, 642), (652, 650, 649, 651), (656, 654, 653, 655), (658, 660, 659, 657), (660, 664, 663, 659), (664, 662, 661, 663), (662, 658, 657, 661), (657, 659, 663, 661), (662, 664, 660, 658), (715, 744, 751, 665), (749, 696, 672, 713), (748, 702, 676, 709), (747, 703, 677, 716), (746, 700, 675, 717), (745, 718, 689, 705), (690, 718, 720, 667), (743, 712, 684, 721), (742, 722, 688, 704), (741, 723, 691, 724), (740, 715, 687, 725), (739, 726, 681, 697), (738, 727, 692, 728), (737, 714, 686, 729), (736, 730, 685, 701), (735, 731, 693, 732), (734, 708, 680, 733), (731, 734, 733, 693), (689, 717, 734, 731), (717, 675, 708, 734), (714, 735, 732, 686), (677, 705, 735, 714), (705, 689, 731, 735), (702, 736, 701, 676), (686, 732, 736, 702), (732, 693, 730, 736), (727, 737, 729, 692), (688, 716, 737, 727), (716, 677, 714, 737), (698, 738, 728, 682), (673, 704, 738, 698), (704, 688, 727, 738), (710, 739, 697, 671), (682, 728, 739, 710), (728, 692, 726, 739), (723, 740, 725, 691), (683, 699, 740, 723), (699, 674, 715, 740), (694, 741, 724, 678), (669, 711, 741, 694), (711, 683, 723, 741), (706, 742, 704, 673), (678, 724, 742, 706), (724, 691, 722, 742), (719, 743, 721, 690), (679, 695, 743, 719), (695, 670, 712, 743), (744, 719, 750, 751), (674, 707, 744, 715), (707, 679, 719, 744), (703, 745, 705, 677), (718, 745, 752, 720), (687, 715, 665, 668), (718, 746, 717, 689), (690, 721, 746, 718), (721, 684, 700, 746), (722, 747, 716, 688), (691, 725, 747, 722), (725, 687, 703, 747), (726, 748, 709, 681), (692, 729, 748, 726), (729, 686, 702, 748), (730, 749, 713, 685), (693, 733, 749, 730), (733, 680, 696, 749), (745, 703, 666, 752), (703, 687, 668, 666), (719, 690, 667, 750), (751, 750, 758, 759), (668, 665, 753, 756), (666, 668, 756, 754), (665, 751, 759, 753), (720, 752, 760, 757), (752, 666, 754, 760), (750, 667, 755, 758), (667, 720, 757, 755), (756, 753, 761, 764), (754, 756, 764, 762), (759, 758, 766, 767), (757, 760, 768, 765), (758, 755, 763, 766), (755, 757, 765, 763), (753, 759, 767, 761), (760, 754, 762, 768), (763, 765, 773, 772), (766, 763, 772, 776), (765, 768, 778, 773), (767, 766, 776, 779), (762, 764, 774, 775), (764, 761, 777, 774), (768, 762, 775, 778), (761, 767, 779, 777), (777, 779, 786, 784), (772, 773, 780, 770), (776, 772, 770, 783), (773, 778, 785, 780), (779, 776, 783, 786), (775, 774, 781, 782), (774, 777, 784, 781), (778, 775, 782, 785), (784, 786, 787), (785, 782, 788, 787), (781, 784, 787), (782, 781, 787, 788), (786, 783, 787), (780, 785, 787), (783, 770, 787), (770, 780, 787), (790, 789, 791, 792), (792, 791, 795, 796), (796, 795, 793, 794), (794, 793, 789, 790), (1886, 1888, 1887, 1885), (792, 796, 1883, 1882), (798, 799, 800, 797), (799, 801, 802, 800), (801, 803, 804, 802), (803, 798, 797, 804), (797, 800, 805, 806), (799, 798, 809, 810), (806, 805, 807, 808), (800, 802, 807, 805), (804, 797, 806, 808), (802, 804, 808, 807), (809, 812, 816, 813), (798, 803, 812, 809), (801, 799, 810, 811), (803, 801, 811, 812), (816, 815, 819, 820), (811, 810, 814, 815), (812, 811, 815, 816), (810, 809, 813, 814), (1888, 1892, 1891, 1887), (814, 813, 817, 818), (813, 816, 820, 817), (815, 814, 818, 819), (822, 824, 823, 821), (824, 828, 827, 823), (828, 826, 825, 827), (826, 822, 821, 825), (821, 823, 827, 825), (826, 828, 824, 822), (896, 897, 953, 954), (853, 855, 905, 904), (831, 832, 834, 833), (904, 905, 945, 946), (869, 871, 913, 912), (833, 834, 836, 835), (907, 908, 942, 943), (885, 887, 921, 920), (835, 836, 838, 837), (899, 900, 950, 951), (847, 849, 902, 901), (837, 838, 840, 839), (923, 924, 925, 927), (863, 865, 910, 909), (839, 840, 842, 841), (918, 919, 931, 932), (879, 881, 918, 917), (841, 842, 844, 843), (924, 830, 926, 925), (841, 843, 899, 898), (843, 844, 846, 845), (910, 911, 939, 940), (831, 833, 829, 830), (845, 846, 848, 847), (902, 903, 947, 948), (857, 859, 907, 906), (847, 848, 850, 849), (829, 895, 955, 956), (873, 875, 915, 914), (849, 850, 852, 851), (921, 922, 928, 929), (889, 891, 923, 922), (851, 852, 854, 853), (913, 914, 936, 937), (835, 837, 896, 895), (853, 854, 856, 855), (905, 906, 944, 945), (851, 853, 904, 903), (855, 856, 858, 857), (897, 898, 952, 953), (867, 869, 912, 911), (857, 858, 860, 859), (916, 917, 933, 934), (883, 885, 920, 919), (859, 860, 862, 861), (908, 909, 941, 942), (845, 847, 901, 900), (861, 862, 864, 863), (900, 901, 949, 950), (861, 863, 909, 908), (863, 864, 866, 865), (919, 920, 930, 931), (877, 879, 917, 916), (865, 866, 868, 867), (911, 912, 938, 939), (839, 841, 898, 897), (867, 868, 870, 869), (903, 904, 946, 947), (893, 831, 830, 924), (869, 870, 872, 871), (895, 896, 954, 955), (855, 857, 906, 905), (871, 872, 874, 873), (922, 923, 927, 928), (871, 873, 914, 913), (873, 874, 876, 875), (914, 915, 935, 936), (887, 889, 922, 921), (875, 876, 878, 877), (906, 907, 943, 944), (833, 835, 895, 829), (877, 878, 880, 879), (898, 899, 951, 952), (849, 851, 903, 902), (879, 880, 882, 881), (917, 918, 932, 933), (865, 867, 911, 910), (881, 882, 884, 883), (909, 910, 940, 941), (881, 883, 919, 918), (883, 884, 886, 885), (901, 902, 948, 949), (843, 845, 900, 899), (885, 886, 888, 887), (926, 956, 955, 954, 953, 952, 951, 950, 949, 948, 947, 946, 945, 944, 943, 942, 941, 940, 939, 938, 937, 936, 935, 934, 933, 932, 931, 930, 929, 928, 927, 925), (859, 861, 908, 907), (887, 888, 890, 889), (891, 893, 924, 923), (830, 829, 956, 926), (889, 890, 892, 891), (834, 832, 894, 892, 890, 888, 886, 884, 882, 880, 878, 876, 874, 872, 870, 868, 866, 864, 862, 860, 858, 856, 854, 852, 850, 848, 846, 844, 842, 840, 838, 836), (893, 894, 832, 831), (891, 892, 894, 893), (915, 916, 934, 935), (837, 839, 897, 896), (875, 877, 916, 915), (912, 913, 937, 938), (920, 921, 929, 930), (1024, 1025, 1081, 1082), (981, 983, 1033, 1032), (959, 960, 962, 961), (1032, 1033, 1073, 1074), (997, 999, 1041, 1040), (961, 962, 964, 963), (1035, 1036, 1070, 1071), (1013, 1015, 1049, 1048), (963, 964, 966, 965), (1027, 1028, 1078, 1079), (975, 977, 1030, 1029), (965, 966, 968, 967), (1051, 1052, 1053, 1055), (991, 993, 1038, 1037), (967, 968, 970, 969), (1046, 1047, 1059, 1060), (1007, 1009, 1046, 1045), (969, 970, 972, 971), (1052, 958, 1054, 1053), (969, 971, 1027, 1026), (971, 972, 974, 973), (1038, 1039, 1067, 1068), (959, 961, 957, 958), (973, 974, 976, 975), (1030, 1031, 1075, 1076), (985, 987, 1035, 1034), (975, 976, 978, 977), (957, 1023, 1083, 1084), (1001, 1003, 1043, 1042), (977, 978, 980, 979), (1049, 1050, 1056, 1057), (1017, 1019, 1051, 1050), (979, 980, 982, 981), (1041, 1042, 1064, 1065), (963, 965, 1024, 1023), (981, 982, 984, 983), (1033, 1034, 1072, 1073), (979, 981, 1032, 1031), (983, 984, 986, 985), (1025, 1026, 1080, 1081), (995, 997, 1040, 1039), (985, 986, 988, 987), (1044, 1045, 1061, 1062), (1011, 1013, 1048, 1047), (987, 988, 990, 989), (1036, 1037, 1069, 1070), (973, 975, 1029, 1028), (989, 990, 992, 991), (1028, 1029, 1077, 1078), (989, 991, 1037, 1036), (991, 992, 994, 993), (1047, 1048, 1058, 1059), (1005, 1007, 1045, 1044), (993, 994, 996, 995), (1039, 1040, 1066, 1067), (967, 969, 1026, 1025), (995, 996, 998, 997), (1031, 1032, 1074, 1075), (1021, 959, 958, 1052), (997, 998, 1000, 999), (1023, 1024, 1082, 1083), (983, 985, 1034, 1033), (999, 1000, 1002, 1001), (1050, 1051, 1055, 1056), (999, 1001, 1042, 1041), (1001, 1002, 1004, 1003), (1042, 1043, 1063, 1064), (1015, 1017, 1050, 1049), (1003, 1004, 1006, 1005), (1034, 1035, 1071, 1072), (961, 963, 1023, 957), (1005, 1006, 1008, 1007), (1026, 1027, 1079, 1080), (977, 979, 1031, 1030), (1007, 1008, 1010, 1009), (1045, 1046, 1060, 1061), (993, 995, 1039, 1038), (1009, 1010, 1012, 1011), (1037, 1038, 1068, 1069), (1009, 1011, 1047, 1046), (1011, 1012, 1014, 1013), (1029, 1030, 1076, 1077), (971, 973, 1028, 1027), (1013, 1014, 1016, 1015), (1054, 1084, 1083, 1082, 1081, 1080, 1079, 1078, 1077, 1076, 1075, 1074, 1073, 1072, 1071, 1070, 1069, 1068, 1067, 1066, 1065, 1064, 1063, 1062, 1061, 1060, 1059, 1058, 1057, 1056, 1055, 1053), (987, 989, 1036, 1035), (1015, 1016, 1018, 1017), (1019, 1021, 1052, 1051), (958, 957, 1084, 1054), (1017, 1018, 1020, 1019), (962, 960, 1022, 1020, 1018, 1016, 1014, 1012, 1010, 1008, 1006, 1004, 1002, 1000, 998, 996, 994, 992, 990, 988, 986, 984, 982, 980, 978, 976, 974, 972, 970, 968, 966, 964), (1021, 1022, 960, 959), (1019, 1020, 1022, 1021), (1043, 1044, 1062, 1063), (965, 967, 1025, 1024), (1003, 1005, 1044, 1043), (1040, 1041, 1065, 1066), (1048, 1049, 1057, 1058), (1087, 1088, 1086, 1085), (1090, 1092, 1091, 1089), (1092, 1096, 1095, 1091), (1096, 1094, 1093, 1095), (1094, 1090, 1089, 1093), (1089, 1091, 1095, 1093), (1094, 1096, 1092, 1090), (1164, 1165, 1221, 1222), (1121, 1123, 1173, 1172), (1099, 1100, 1102, 1101), (1172, 1173, 1213, 1214), (1137, 1139, 1181, 1180), (1101, 1102, 1104, 1103), (1175, 1176, 1210, 1211), (1153, 1155, 1189, 1188), (1103, 1104, 1106, 1105), (1167, 1168, 1218, 1219), (1115, 1117, 1170, 1169), (1105, 1106, 1108, 1107), (1191, 1192, 1193, 1195), (1131, 1133, 1178, 1177), (1107, 1108, 1110, 1109), (1186, 1187, 1199, 1200), (1147, 1149, 1186, 1185), (1109, 1110, 1112, 1111), (1192, 1098, 1194, 1193), (1109, 1111, 1167, 1166), (1111, 1112, 1114, 1113), (1178, 1179, 1207, 1208), (1099, 1101, 1097, 1098), (1113, 1114, 1116, 1115), (1170, 1171, 1215, 1216), (1125, 1127, 1175, 1174), (1115, 1116, 1118, 1117), (1097, 1163, 1223, 1224), (1141, 1143, 1183, 1182), (1117, 1118, 1120, 1119), (1189, 1190, 1196, 1197), (1157, 1159, 1191, 1190), (1119, 1120, 1122, 1121), (1181, 1182, 1204, 1205), (1103, 1105, 1164, 1163), (1121, 1122, 1124, 1123), (1173, 1174, 1212, 1213), (1119, 1121, 1172, 1171), (1123, 1124, 1126, 1125), (1165, 1166, 1220, 1221), (1135, 1137, 1180, 1179), (1125, 1126, 1128, 1127), (1184, 1185, 1201, 1202), (1151, 1153, 1188, 1187), (1127, 1128, 1130, 1129), (1176, 1177, 1209, 1210), (1113, 1115, 1169, 1168), (1129, 1130, 1132, 1131), (1168, 1169, 1217, 1218), (1129, 1131, 1177, 1176), (1131, 1132, 1134, 1133), (1187, 1188, 1198, 1199), (1145, 1147, 1185, 1184), (1133, 1134, 1136, 1135), (1179, 1180, 1206, 1207), (1107, 1109, 1166, 1165), (1135, 1136, 1138, 1137), (1171, 1172, 1214, 1215), (1161, 1099, 1098, 1192), (1137, 1138, 1140, 1139), (1163, 1164, 1222, 1223), (1123, 1125, 1174, 1173), (1139, 1140, 1142, 1141), (1190, 1191, 1195, 1196), (1139, 1141, 1182, 1181), (1141, 1142, 1144, 1143), (1182, 1183, 1203, 1204), (1155, 1157, 1190, 1189), (1143, 1144, 1146, 1145), (1174, 1175, 1211, 1212), (1101, 1103, 1163, 1097), (1145, 1146, 1148, 1147), (1166, 1167, 1219, 1220), (1117, 1119, 1171, 1170), (1147, 1148, 1150, 1149), (1185, 1186, 1200, 1201), (1133, 1135, 1179, 1178), (1149, 1150, 1152, 1151), (1177, 1178, 1208, 1209), (1149, 1151, 1187, 1186), (1151, 1152, 1154, 1153), (1169, 1170, 1216, 1217), (1111, 1113, 1168, 1167), (1153, 1154, 1156, 1155), (1194, 1224, 1223, 1222, 1221, 1220, 1219, 1218, 1217, 1216, 1215, 1214, 1213, 1212, 1211, 1210, 1209, 1208, 1207, 1206, 1205, 1204, 1203, 1202, 1201, 1200, 1199, 1198, 1197, 1196, 1195, 1193), (1127, 1129, 1176, 1175), (1155, 1156, 1158, 1157), (1159, 1161, 1192, 1191), (1098, 1097, 1224, 1194), (1157, 1158, 1160, 1159), (1102, 1100, 1162, 1160, 1158, 1156, 1154, 1152, 1150, 1148, 1146, 1144, 1142, 1140, 1138, 1136, 1134, 1132, 1130, 1128, 1126, 1124, 1122, 1120, 1118, 1116, 1114, 1112, 1110, 1108, 1106, 1104), (1161, 1162, 1100, 1099), (1159, 1160, 1162, 1161), (1183, 1184, 1202, 1203), (1105, 1107, 1165, 1164), (1143, 1145, 1184, 1183), (1180, 1181, 1205, 1206), (1188, 1189, 1197, 1198), (1292, 1293, 1349, 1350), (1249, 1251, 1301, 1300), (1227, 1228, 1230, 1229), (1300, 1301, 1341, 1342), (1265, 1267, 1309, 1308), (1229, 1230, 1232, 1231), (1303, 1304, 1338, 1339), (1281, 1283, 1317, 1316), (1231, 1232, 1234, 1233), (1295, 1296, 1346, 1347), (1243, 1245, 1298, 1297), (1233, 1234, 1236, 1235), (1319, 1320, 1321, 1323), (1259, 1261, 1306, 1305), (1235, 1236, 1238, 1237), (1314, 1315, 1327, 1328), (1275, 1277, 1314, 1313), (1237, 1238, 1240, 1239), (1320, 1226, 1322, 1321), (1237, 1239, 1295, 1294), (1239, 1240, 1242, 1241), (1306, 1307, 1335, 1336), (1227, 1229, 1225, 1226), (1241, 1242, 1244, 1243), (1298, 1299, 1343, 1344), (1253, 1255, 1303, 1302), (1243, 1244, 1246, 1245), (1225, 1291, 1351, 1352), (1269, 1271, 1311, 1310), (1245, 1246, 1248, 1247), (1317, 1318, 1324, 1325), (1285, 1287, 1319, 1318), (1247, 1248, 1250, 1249), (1309, 1310, 1332, 1333), (1231, 1233, 1292, 1291), (1249, 1250, 1252, 1251), (1301, 1302, 1340, 1341), (1247, 1249, 1300, 1299), (1251, 1252, 1254, 1253), (1293, 1294, 1348, 1349), (1263, 1265, 1308, 1307), (1253, 1254, 1256, 1255), (1312, 1313, 1329, 1330), (1279, 1281, 1316, 1315), (1255, 1256, 1258, 1257), (1304, 1305, 1337, 1338), (1241, 1243, 1297, 1296), (1257, 1258, 1260, 1259), (1296, 1297, 1345, 1346), (1257, 1259, 1305, 1304), (1259, 1260, 1262, 1261), (1315, 1316, 1326, 1327), (1273, 1275, 1313, 1312), (1261, 1262, 1264, 1263), (1307, 1308, 1334, 1335), (1235, 1237, 1294, 1293), (1263, 1264, 1266, 1265), (1299, 1300, 1342, 1343), (1289, 1227, 1226, 1320), (1265, 1266, 1268, 1267), (1291, 1292, 1350, 1351), (1251, 1253, 1302, 1301), (1267, 1268, 1270, 1269), (1318, 1319, 1323, 1324), (1267, 1269, 1310, 1309), (1269, 1270, 1272, 1271), (1310, 1311, 1331, 1332), (1283, 1285, 1318, 1317), (1271, 1272, 1274, 1273), (1302, 1303, 1339, 1340), (1229, 1231, 1291, 1225), (1273, 1274, 1276, 1275), (1294, 1295, 1347, 1348), (1245, 1247, 1299, 1298), (1275, 1276, 1278, 1277), (1313, 1314, 1328, 1329), (1261, 1263, 1307, 1306), (1277, 1278, 1280, 1279), (1305, 1306, 1336, 1337), (1277, 1279, 1315, 1314), (1279, 1280, 1282, 1281), (1297, 1298, 1344, 1345), (1239, 1241, 1296, 1295), (1281, 1282, 1284, 1283), (1322, 1352, 1351, 1350, 1349, 1348, 1347, 1346, 1345, 1344, 1343, 1342, 1341, 1340, 1339, 1338, 1337, 1336, 1335, 1334, 1333, 1332, 1331, 1330, 1329, 1328, 1327, 1326, 1325, 1324, 1323, 1321), (1255, 1257, 1304, 1303), (1283, 1284, 1286, 1285), (1287, 1289, 1320, 1319), (1226, 1225, 1352, 1322), (1285, 1286, 1288, 1287), (1230, 1228, 1290, 1288, 1286, 1284, 1282, 1280, 1278, 1276, 1274, 1272, 1270, 1268, 1266, 1264, 1262, 1260, 1258, 1256, 1254, 1252, 1250, 1248, 1246, 1244, 1242, 1240, 1238, 1236, 1234, 1232), (1289, 1290, 1228, 1227), (1287, 1288, 1290, 1289), (1311, 1312, 1330, 1331), (1233, 1235, 1293, 1292), (1271, 1273, 1312, 1311), (1308, 1309, 1333, 1334), (1316, 1317, 1325, 1326), (1354, 1356, 1355, 1353), (1356, 1360, 1359, 1355), (1360, 1358, 1357, 1359), (1358, 1354, 1353, 1357), (1353, 1355, 1359, 1357), (1358, 1360, 1356, 1354), (1428, 1429, 1485, 1486), (1385, 1387, 1437, 1436), (1363, 1364, 1366, 1365), (1436, 1437, 1477, 1478), (1401, 1403, 1445, 1444), (1365, 1366, 1368, 1367), (1439, 1440, 1474, 1475), (1417, 1419, 1453, 1452), (1367, 1368, 1370, 1369), (1431, 1432, 1482, 1483), (1379, 1381, 1434, 1433), (1369, 1370, 1372, 1371), (1455, 1456, 1457, 1459), (1395, 1397, 1442, 1441), (1371, 1372, 1374, 1373), (1450, 1451, 1463, 1464), (1411, 1413, 1450, 1449), (1373, 1374, 1376, 1375), (1456, 1362, 1458, 1457), (1373, 1375, 1431, 1430), (1375, 1376, 1378, 1377), (1442, 1443, 1471, 1472), (1363, 1365, 1361, 1362), (1377, 1378, 1380, 1379), (1434, 1435, 1479, 1480), (1389, 1391, 1439, 1438), (1379, 1380, 1382, 1381), (1361, 1427, 1487, 1488), (1405, 1407, 1447, 1446), (1381, 1382, 1384, 1383), (1453, 1454, 1460, 1461), (1421, 1423, 1455, 1454), (1383, 1384, 1386, 1385), (1445, 1446, 1468, 1469), (1367, 1369, 1428, 1427), (1385, 1386, 1388, 1387), (1437, 1438, 1476, 1477), (1383, 1385, 1436, 1435), (1387, 1388, 1390, 1389), (1429, 1430, 1484, 1485), (1399, 1401, 1444, 1443), (1389, 1390, 1392, 1391), (1448, 1449, 1465, 1466), (1415, 1417, 1452, 1451), (1391, 1392, 1394, 1393), (1440, 1441, 1473, 1474), (1377, 1379, 1433, 1432), (1393, 1394, 1396, 1395), (1432, 1433, 1481, 1482), (1393, 1395, 1441, 1440), (1395, 1396, 1398, 1397), (1451, 1452, 1462, 1463), (1409, 1411, 1449, 1448), (1397, 1398, 1400, 1399), (1443, 1444, 1470, 1471), (1371, 1373, 1430, 1429), (1399, 1400, 1402, 1401), (1435, 1436, 1478, 1479), (1425, 1363, 1362, 1456), (1401, 1402, 1404, 1403), (1427, 1428, 1486, 1487), (1387, 1389, 1438, 1437), (1403, 1404, 1406, 1405), (1454, 1455, 1459, 1460), (1403, 1405, 1446, 1445), (1405, 1406, 1408, 1407), (1446, 1447, 1467, 1468), (1419, 1421, 1454, 1453), (1407, 1408, 1410, 1409), (1438, 1439, 1475, 1476), (1365, 1367, 1427, 1361), (1409, 1410, 1412, 1411), (1430, 1431, 1483, 1484), (1381, 1383, 1435, 1434), (1411, 1412, 1414, 1413), (1449, 1450, 1464, 1465), (1397, 1399, 1443, 1442), (1413, 1414, 1416, 1415), (1441, 1442, 1472, 1473), (1413, 1415, 1451, 1450), (1415, 1416, 1418, 1417), (1433, 1434, 1480, 1481), (1375, 1377, 1432, 1431), (1417, 1418, 1420, 1419), (1458, 1488, 1487, 1486, 1485, 1484, 1483, 1482, 1481, 1480, 1479, 1478, 1477, 1476, 1475, 1474, 1473, 1472, 1471, 1470, 1469, 1468, 1467, 1466, 1465, 1464, 1463, 1462, 1461, 1460, 1459, 1457), (1391, 1393, 1440, 1439), (1419, 1420, 1422, 1421), (1423, 1425, 1456, 1455), (1362, 1361, 1488, 1458), (1421, 1422, 1424, 1423), (1366, 1364, 1426, 1424, 1422, 1420, 1418, 1416, 1414, 1412, 1410, 1408, 1406, 1404, 1402, 1400, 1398, 1396, 1394, 1392, 1390, 1388, 1386, 1384, 1382, 1380, 1378, 1376, 1374, 1372, 1370, 1368), (1425, 1426, 1364, 1363), (1423, 1424, 1426, 1425), (1447, 1448, 1466, 1467), (1369, 1371, 1429, 1428), (1407, 1409, 1448, 1447), (1444, 1445, 1469, 1470), (1452, 1453, 1461, 1462), (1556, 1557, 1613, 1614), (1513, 1515, 1565, 1564), (1491, 1492, 1494, 1493), (1564, 1565, 1605, 1606), (1529, 1531, 1573, 1572), (1493, 1494, 1496, 1495), (1567, 1568, 1602, 1603), (1545, 1547, 1581, 1580), (1495, 1496, 1498, 1497), (1559, 1560, 1610, 1611), (1507, 1509, 1562, 1561), (1497, 1498, 1500, 1499), (1583, 1584, 1585, 1587), (1523, 1525, 1570, 1569), (1499, 1500, 1502, 1501), (1578, 1579, 1591, 1592), (1539, 1541, 1578, 1577), (1501, 1502, 1504, 1503), (1584, 1490, 1586, 1585), (1501, 1503, 1559, 1558), (1503, 1504, 1506, 1505), (1570, 1571, 1599, 1600), (1491, 1493, 1489, 1490), (1505, 1506, 1508, 1507), (1562, 1563, 1607, 1608), (1517, 1519, 1567, 1566), (1507, 1508, 1510, 1509), (1489, 1555, 1615, 1616), (1533, 1535, 1575, 1574), (1509, 1510, 1512, 1511), (1581, 1582, 1588, 1589), (1549, 1551, 1583, 1582), (1511, 1512, 1514, 1513), (1573, 1574, 1596, 1597), (1495, 1497, 1556, 1555), (1513, 1514, 1516, 1515), (1565, 1566, 1604, 1605), (1511, 1513, 1564, 1563), (1515, 1516, 1518, 1517), (1557, 1558, 1612, 1613), (1527, 1529, 1572, 1571), (1517, 1518, 1520, 1519), (1576, 1577, 1593, 1594), (1543, 1545, 1580, 1579), (1519, 1520, 1522, 1521), (1568, 1569, 1601, 1602), (1505, 1507, 1561, 1560), (1521, 1522, 1524, 1523), (1560, 1561, 1609, 1610), (1521, 1523, 1569, 1568), (1523, 1524, 1526, 1525), (1579, 1580, 1590, 1591), (1537, 1539, 1577, 1576), (1525, 1526, 1528, 1527), (1571, 1572, 1598, 1599), (1499, 1501, 1558, 1557), (1527, 1528, 1530, 1529), (1563, 1564, 1606, 1607), (1553, 1491, 1490, 1584), (1529, 1530, 1532, 1531), (1555, 1556, 1614, 1615), (1515, 1517, 1566, 1565), (1531, 1532, 1534, 1533), (1582, 1583, 1587, 1588), (1531, 1533, 1574, 1573), (1533, 1534, 1536, 1535), (1574, 1575, 1595, 1596), (1547, 1549, 1582, 1581), (1535, 1536, 1538, 1537), (1566, 1567, 1603, 1604), (1493, 1495, 1555, 1489), (1537, 1538, 1540, 1539), (1558, 1559, 1611, 1612), (1509, 1511, 1563, 1562), (1539, 1540, 1542, 1541), (1577, 1578, 1592, 1593), (1525, 1527, 1571, 1570), (1541, 1542, 1544, 1543), (1569, 1570, 1600, 1601), (1541, 1543, 1579, 1578), (1543, 1544, 1546, 1545), (1561, 1562, 1608, 1609), (1503, 1505, 1560, 1559), (1545, 1546, 1548, 1547), (1586, 1616, 1615, 1614, 1613, 1612, 1611, 1610, 1609, 1608, 1607, 1606, 1605, 1604, 1603, 1602, 1601, 1600, 1599, 1598, 1597, 1596, 1595, 1594, 1593, 1592, 1591, 1590, 1589, 1588, 1587, 1585), (1519, 1521, 1568, 1567), (1547, 1548, 1550, 1549), (1551, 1553, 1584, 1583), (1490, 1489, 1616, 1586), (1549, 1550, 1552, 1551), (1494, 1492, 1554, 1552, 1550, 1548, 1546, 1544, 1542, 1540, 1538, 1536, 1534, 1532, 1530, 1528, 1526, 1524, 1522, 1520, 1518, 1516, 1514, 1512, 1510, 1508, 1506, 1504, 1502, 1500, 1498, 1496), (1553, 1554, 1492, 1491), (1551, 1552, 1554, 1553), (1575, 1576, 1594, 1595), (1497, 1499, 1557, 1556), (1535, 1537, 1576, 1575), (1572, 1573, 1597, 1598), (1580, 1581, 1589, 1590), (1618, 1620, 1619, 1617), (1620, 1624, 1623, 1619), (1624, 1622, 1621, 1623), (1622, 1618, 1617, 1621), (1617, 1619, 1623, 1621), (1622, 1624, 1620, 1618), (1692, 1693, 1749, 1750), (1649, 1651, 1701, 1700), (1627, 1628, 1630, 1629), (1700, 1701, 1741, 1742), (1665, 1667, 1709, 1708), (1629, 1630, 1632, 1631), (1703, 1704, 1738, 1739), (1681, 1683, 1717, 1716), (1631, 1632, 1634, 1633), (1695, 1696, 1746, 1747), (1643, 1645, 1698, 1697), (1633, 1634, 1636, 1635), (1719, 1720, 1721, 1723), (1659, 1661, 1706, 1705), (1635, 1636, 1638, 1637), (1714, 1715, 1727, 1728), (1675, 1677, 1714, 1713), (1637, 1638, 1640, 1639), (1720, 1626, 1722, 1721), (1637, 1639, 1695, 1694), (1639, 1640, 1642, 1641), (1706, 1707, 1735, 1736), (1627, 1629, 1625, 1626), (1641, 1642, 1644, 1643), (1698, 1699, 1743, 1744), (1653, 1655, 1703, 1702), (1643, 1644, 1646, 1645), (1625, 1691, 1751, 1752), (1669, 1671, 1711, 1710), (1645, 1646, 1648, 1647), (1717, 1718, 1724, 1725), (1685, 1687, 1719, 1718), (1647, 1648, 1650, 1649), (1709, 1710, 1732, 1733), (1631, 1633, 1692, 1691), (1649, 1650, 1652, 1651), (1701, 1702, 1740, 1741), (1647, 1649, 1700, 1699), (1651, 1652, 1654, 1653), (1693, 1694, 1748, 1749), (1663, 1665, 1708, 1707), (1653, 1654, 1656, 1655), (1712, 1713, 1729, 1730), (1679, 1681, 1716, 1715), (1655, 1656, 1658, 1657), (1704, 1705, 1737, 1738), (1641, 1643, 1697, 1696), (1657, 1658, 1660, 1659), (1696, 1697, 1745, 1746), (1657, 1659, 1705, 1704), (1659, 1660, 1662, 1661), (1715, 1716, 1726, 1727), (1673, 1675, 1713, 1712), (1661, 1662, 1664, 1663), (1707, 1708, 1734, 1735), (1635, 1637, 1694, 1693), (1663, 1664, 1666, 1665), (1699, 1700, 1742, 1743), (1689, 1627, 1626, 1720), (1665, 1666, 1668, 1667), (1691, 1692, 1750, 1751), (1651, 1653, 1702, 1701), (1667, 1668, 1670, 1669), (1718, 1719, 1723, 1724), (1667, 1669, 1710, 1709), (1669, 1670, 1672, 1671), (1710, 1711, 1731, 1732), (1683, 1685, 1718, 1717), (1671, 1672, 1674, 1673), (1702, 1703, 1739, 1740), (1629, 1631, 1691, 1625), (1673, 1674, 1676, 1675), (1694, 1695, 1747, 1748), (1645, 1647, 1699, 1698), (1675, 1676, 1678, 1677), (1713, 1714, 1728, 1729), (1661, 1663, 1707, 1706), (1677, 1678, 1680, 1679), (1705, 1706, 1736, 1737), (1677, 1679, 1715, 1714), (1679, 1680, 1682, 1681), (1697, 1698, 1744, 1745), (1639, 1641, 1696, 1695), (1681, 1682, 1684, 1683), (1722, 1752, 1751, 1750, 1749, 1748, 1747, 1746, 1745, 1744, 1743, 1742, 1741, 1740, 1739, 1738, 1737, 1736, 1735, 1734, 1733, 1732, 1731, 1730, 1729, 1728, 1727, 1726, 1725, 1724, 1723, 1721), (1655, 1657, 1704, 1703), (1683, 1684, 1686, 1685), (1687, 1689, 1720, 1719), (1626, 1625, 1752, 1722), (1685, 1686, 1688, 1687), (1630, 1628, 1690, 1688, 1686, 1684, 1682, 1680, 1678, 1676, 1674, 1672, 1670, 1668, 1666, 1664, 1662, 1660, 1658, 1656, 1654, 1652, 1650, 1648, 1646, 1644, 1642, 1640, 1638, 1636, 1634, 1632), (1689, 1690, 1628, 1627), (1687, 1688, 1690, 1689), (1711, 1712, 1730, 1731), (1633, 1635, 1693, 1692), (1671, 1673, 1712, 1711), (1708, 1709, 1733, 1734), (1716, 1717, 1725, 1726), (1820, 1821, 1877, 1878), (1777, 1779, 1829, 1828), (1755, 1756, 1758, 1757), (1828, 1829, 1869, 1870), (1793, 1795, 1837, 1836), (1757, 1758, 1760, 1759), (1831, 1832, 1866, 1867), (1809, 1811, 1845, 1844), (1759, 1760, 1762, 1761), (1823, 1824, 1874, 1875), (1771, 1773, 1826, 1825), (1761, 1762, 1764, 1763), (1847, 1848, 1849, 1851), (1787, 1789, 1834, 1833), (1763, 1764, 1766, 1765), (1842, 1843, 1855, 1856), (1803, 1805, 1842, 1841), (1765, 1766, 1768, 1767), (1848, 1754, 1850, 1849), (1765, 1767, 1823, 1822), (1767, 1768, 1770, 1769), (1834, 1835, 1863, 1864), (1755, 1757, 1753, 1754), (1769, 1770, 1772, 1771), (1826, 1827, 1871, 1872), (1781, 1783, 1831, 1830), (1771, 1772, 1774, 1773), (1753, 1819, 1879, 1880), (1797, 1799, 1839, 1838), (1773, 1774, 1776, 1775), (1845, 1846, 1852, 1853), (1813, 1815, 1847, 1846), (1775, 1776, 1778, 1777), (1837, 1838, 1860, 1861), (1759, 1761, 1820, 1819), (1777, 1778, 1780, 1779), (1829, 1830, 1868, 1869), (1775, 1777, 1828, 1827), (1779, 1780, 1782, 1781), (1821, 1822, 1876, 1877), (1791, 1793, 1836, 1835), (1781, 1782, 1784, 1783), (1840, 1841, 1857, 1858), (1807, 1809, 1844, 1843), (1783, 1784, 1786, 1785), (1832, 1833, 1865, 1866), (1769, 1771, 1825, 1824), (1785, 1786, 1788, 1787), (1824, 1825, 1873, 1874), (1785, 1787, 1833, 1832), (1787, 1788, 1790, 1789), (1843, 1844, 1854, 1855), (1801, 1803, 1841, 1840), (1789, 1790, 1792, 1791), (1835, 1836, 1862, 1863), (1763, 1765, 1822, 1821), (1791, 1792, 1794, 1793), (1827, 1828, 1870, 1871), (1817, 1755, 1754, 1848), (1793, 1794, 1796, 1795), (1819, 1820, 1878, 1879), (1779, 1781, 1830, 1829), (1795, 1796, 1798, 1797), (1846, 1847, 1851, 1852), (1795, 1797, 1838, 1837), (1797, 1798, 1800, 1799), (1838, 1839, 1859, 1860), (1811, 1813, 1846, 1845), (1799, 1800, 1802, 1801), (1830, 1831, 1867, 1868), (1757, 1759, 1819, 1753), (1801, 1802, 1804, 1803), (1822, 1823, 1875, 1876), (1773, 1775, 1827, 1826), (1803, 1804, 1806, 1805), (1841, 1842, 1856, 1857), (1789, 1791, 1835, 1834), (1805, 1806, 1808, 1807), (1833, 1834, 1864, 1865), (1805, 1807, 1843, 1842), (1807, 1808, 1810, 1809), (1825, 1826, 1872, 1873), (1767, 1769, 1824, 1823), (1809, 1810, 1812, 1811), (1850, 1880, 1879, 1878, 1877, 1876, 1875, 1874, 1873, 1872, 1871, 1870, 1869, 1868, 1867, 1866, 1865, 1864, 1863, 1862, 1861, 1860, 1859, 1858, 1857, 1856, 1855, 1854, 1853, 1852, 1851, 1849), (1783, 1785, 1832, 1831), (1811, 1812, 1814, 1813), (1815, 1817, 1848, 1847), (1754, 1753, 1880, 1850), (1813, 1814, 1816, 1815), (1758, 1756, 1818, 1816, 1814, 1812, 1810, 1808, 1806, 1804, 1802, 1800, 1798, 1796, 1794, 1792, 1790, 1788, 1786, 1784, 1782, 1780, 1778, 1776, 1774, 1772, 1770, 1768, 1766, 1764, 1762, 1760), (1817, 1818, 1756, 1755), (1815, 1816, 1818, 1817), (1839, 1840, 1858, 1859), (1761, 1763, 1821, 1820), (1799, 1801, 1840, 1839), (1836, 1837, 1861, 1862), (1844, 1845, 1853, 1854), (1892, 1890, 1889, 1891), (796, 794, 1884, 1883), (790, 792, 1882, 1881), (794, 790, 1881, 1884), (1890, 1886, 1885, 1889), (1885, 1887, 1891, 1889), (1890, 1892, 1888, 1886), (1894, 1896, 1895, 1893), (1896, 1900, 1899, 1895), (1900, 1898, 1897, 1899), (1898, 1894, 1893, 1897), (1893, 1895, 1899, 1897), (1898, 1900, 1896, 1894), (1902, 1904, 1903, 1901), (1904, 1908, 1907, 1903), (1908, 1906, 1905, 1907), (1906, 1902, 1901, 1905), (1901, 1903, 1907, 1905), (1906, 1908, 1904, 1902), (1910, 1912, 1911, 1909), (1912, 1916, 1915, 1911), (1916, 1914, 1913, 1915), (1914, 1910, 1909, 1913), (1909, 1911, 1915, 1913), (1914, 1916, 1912, 1910), (1918, 1920, 1919, 1917), (1920, 1924, 1923, 1919), (1924, 1922, 1921, 1923), (1922, 1918, 1917, 1921), (1917, 1919, 1923, 1921), (1922, 1924, 1920, 1918), (1926, 1928, 1927, 1925), (1928, 1932, 1931, 1927), (1932, 1930, 1929, 1931), (1930, 1926, 1925, 1929), (1925, 1927, 1931, 1929), (1930, 1932, 1928, 1926), (1934, 1936, 1935, 1933), (1936, 1940, 1939, 1935), (1940, 1938, 1937, 1939), (1938, 1934, 1933, 1937), (1933, 1935, 1939, 1937), (1938, 1940, 1936, 1934), (1942, 1944, 1943, 1941), (1944, 1948, 1947, 1943), (1948, 1946, 1945, 1947), (1946, 1942, 1941, 1945), (1941, 1943, 1947, 1945), (1946, 1948, 1944, 1942), (1950, 1952, 1951, 1949), (1952, 1956, 1955, 1951), (1956, 1954, 1953, 1955), (1954, 1950, 1949, 1953), (1949, 1951, 1955, 1953), (1954, 1956, 1952, 1950), (1959, 1957, 1961, 1963), (1964, 1962, 1958, 1960), (1959, 1963, 1964, 1960), (1957, 1959, 1960, 1958), (1961, 1957, 1958, 1962), (1963, 1961, 1962, 1964), (1966, 1968, 1967, 1965), (1968, 1972, 1971, 1967), (1972, 1970, 1969, 1971), (1970, 1966, 1965, 1969), (1965, 1967, 1971, 1969), (1970, 1972, 1968, 1966), (1974, 1976, 1975, 1973), (1976, 1980, 1979, 1975), (1980, 1978, 1977, 1979), (1978, 1974, 1973, 1977), (1973, 1975, 1979, 1977), (1978, 1980, 1976, 1974), (1982, 1984, 1983, 1981), (1984, 1988, 1987, 1983), (1988, 1986, 1985, 1987), (1986, 1982, 1981, 1985), (1981, 1983, 1987, 1985), (1986, 1988, 1984, 1982), (1990, 1992, 1991, 1989), (1992, 1996, 1995, 1991), (1996, 1994, 1993, 1995), (1994, 1990, 1989, 1993), (1989, 1991, 1995, 1993), (1994, 1996, 1992, 1990), (1998, 2000, 1999, 1997), (2000, 2004, 2003, 1999), (2004, 2002, 2001, 2003), (2002, 1998, 1997, 2001), (1997, 1999, 2003, 2001), (2002, 2004, 2000, 1998), (2006, 2008, 2007, 2005), (2008, 2012, 2011, 2007), (2012, 2010, 2009, 2011), (2010, 2006, 2005, 2009), (2005, 2007, 2011, 2009), (2010, 2012, 2008, 2006), (2014, 2016, 2015, 2013), (2016, 2020, 2019, 2015), (2020, 2018, 2017, 2019), (2018, 2014, 2013, 2017), (2013, 2015, 2019, 2017), (2018, 2020, 2016, 2014), (2022, 2024, 2023, 2021), (2024, 2028, 2027, 2023), (2028, 2026, 2025, 2027), (2026, 2022, 2021, 2025), (2021, 2023, 2027, 2025), (2026, 2028, 2024, 2022), (2030, 2032, 2031, 2029), (2032, 2036, 2035, 2031), (2036, 2034, 2033, 2035), (2034, 2030, 2029, 2033), (2029, 2031, 2035, 2033), (2034, 2036, 2032, 2030), (2038, 2040, 2039, 2037), (2040, 2044, 2043, 2039), (2044, 2042, 2041, 2043), (2042, 2038, 2037, 2041), (2037, 2039, 2043, 2041), (2042, 2044, 2040, 2038), (2046, 2048, 2047, 2045), (2048, 2052, 2051, 2047), (2052, 2050, 2049, 2051), (2050, 2046, 2045, 2049), (2045, 2047, 2051, 2049), (2050, 2052, 2048, 2046), (2054, 2056, 2055, 2053), (2056, 2060, 2059, 2055), (2060, 2058, 2057, 2059), (2058, 2054, 2053, 2057), (2053, 2055, 2059, 2057), (2058, 2060, 2056, 2054)])
me_cube_001.use_remesh_preserve_volume = False
me_cube_001.use_remesh_preserve_attributes = False
me_cube_001.use_mirror_vertex_groups = False
me_cube_001.update()

# ---- objects
ob_cube = bpy.data.objects.new('Cube', me_cube_001)

# ---- transforms, parenting, visibility, modifiers, constraints
ob_cube.location = (0.0, 0.0, 1.032)
ob_cube.lineart.crease_threshold = 0.0
_m = ob_cube.modifiers.new('Subsurf', 'SUBSURF')
_m.uv_smooth = 'PRESERVE_CORNERS'
_m.quality = 2
_m.levels = 0
_m.show_only_control_edges = False

# ---- collection membership
col_collection_1.objects.link(ob_cube)

# ---- scene / render settings (as saved in the file)
scene.frame_start = 1; scene.frame_end = 250; scene.frame_set(176)
scene.render.engine = 'BLENDER_EEVEE_NEXT'
scene.render.resolution_percentage = 50
scene.render.dither_intensity = 0.0
scene.cycles.use_denoising = False
scene.cycles.samples = 10
scene.cycles.sampling_pattern = 'TABULATED_SOBOL'
scene.cycles.light_sampling_threshold = 0.0
scene.cycles.use_adaptive_sampling = False
scene.cycles.use_light_tree = False
scene.cycles.blur_glossy = 0.0
scene.cycles.pixel_filter_type = 'GAUSSIAN'
scene.cycles.sample_clamp_indirect = 0.0
scene.view_settings.view_transform = 'Standard'
bpy.context.view_layer.update()

# ---- added for rendering (the .blend has no active camera and no usable light): camera, sun
cam_auto = bpy.data.cameras.new('AutoCamera')
cam_auto.lens = 50.0
cam_auto.sensor_width = 36.0
cam_auto.clip_end = 1000.0
ob_auto_camera = bpy.data.objects.new('AutoCamera', cam_auto)
scene.collection.objects.link(ob_auto_camera)
ob_auto_camera.location = (14.4469, -19.5934, 13.1899)
ob_auto_camera.rotation_euler = (1.09748, -7.21219e-08, 0.694738)
scene.camera = ob_auto_camera
light_auto_sun = bpy.data.lights.new('AutoSun', 'SUN')
light_auto_sun.energy = 3.0
light_auto_sun.angle = 0.0523599
ob_auto_sun = bpy.data.objects.new('AutoSun', light_auto_sun)
scene.collection.objects.link(ob_auto_sun)
ob_auto_sun.rotation_euler = (0.872665, 0.174533, 0.523599)
bpy.context.view_layer.update()
